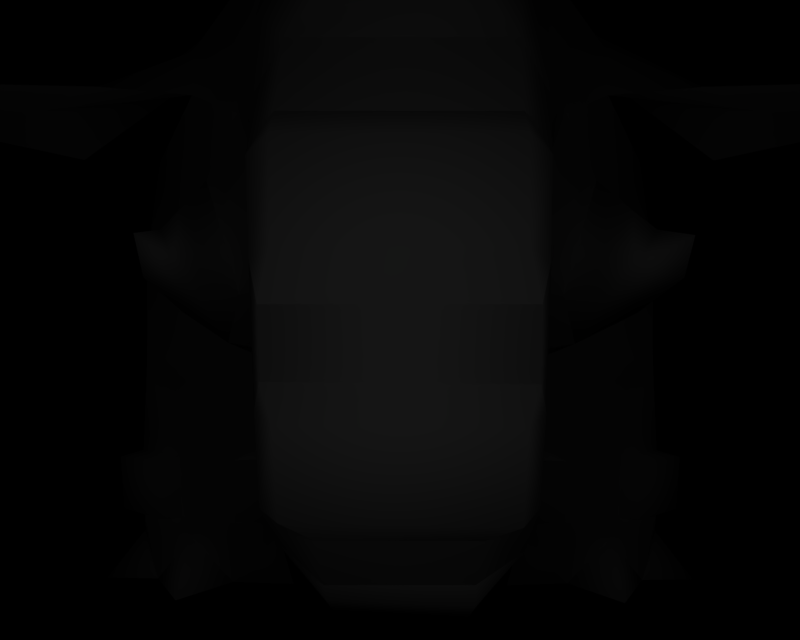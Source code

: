 # Source: BR_Donphan-Shiny02.blend  (saved by Blender 2.66.1; exported with 4.5.12 LTS)
import bpy
from mathutils import Matrix  # noqa: F401  (used for matrix-valued properties, if any)

bpy.ops.wm.read_factory_settings(use_empty=True)
scene = bpy.context.scene
scene.name = '1'

# ---- collections
col_collection_1 = bpy.data.collections.new('Collection 1'); scene.collection.children.link(col_collection_1)

# ---- materials (node trees are filled in below, after node groups)
mat_mat_5 = bpy.data.materials.new('mat_5')
mat_mat_5.alpha_threshold = 0.0
mat_mat_5.specular_color = (0.5, 0.5, 0.5)
mat_mat_5.roughness = 0.5
mat_mat_11 = bpy.data.materials.new('mat_11')
mat_mat_11.alpha_threshold = 0.0
mat_mat_11.specular_color = (0.5, 0.5, 0.5)
mat_mat_11.roughness = 0.5
mat_mat_13 = bpy.data.materials.new('mat_13')
mat_mat_13.alpha_threshold = 0.0
mat_mat_13.specular_color = (0.5, 0.5, 0.5)
mat_mat_13.roughness = 0.5
mat_mat_2 = bpy.data.materials.new('mat_2')
mat_mat_2.alpha_threshold = 0.0
mat_mat_2.specular_color = (0.5, 0.5, 0.5)
mat_mat_2.roughness = 0.5
mat_mat_3 = bpy.data.materials.new('mat_3')
mat_mat_3.alpha_threshold = 0.0
mat_mat_3.specular_color = (0.5, 0.5, 0.5)
mat_mat_3.roughness = 0.5
mat_mat_0 = bpy.data.materials.new('mat_0')
mat_mat_0.alpha_threshold = 0.0
mat_mat_0.specular_color = (0.5, 0.5, 0.5)
mat_mat_0.roughness = 0.5
mat_mat_10 = bpy.data.materials.new('mat_10')
mat_mat_10.alpha_threshold = 0.0
mat_mat_10.specular_color = (0.5, 0.5, 0.5)
mat_mat_10.roughness = 0.5
mat_mat_1 = bpy.data.materials.new('mat_1')
mat_mat_1.alpha_threshold = 0.0
mat_mat_1.specular_color = (0.5, 0.5, 0.5)
mat_mat_1.roughness = 0.5
mat_mat_6 = bpy.data.materials.new('mat_6')
mat_mat_6.alpha_threshold = 0.0
mat_mat_6.specular_color = (0.5, 0.5, 0.5)
mat_mat_6.roughness = 0.5
mat_mat_8 = bpy.data.materials.new('mat_8')
mat_mat_8.alpha_threshold = 0.0
mat_mat_8.specular_color = (0.5, 0.5, 0.5)
mat_mat_8.roughness = 0.5
mat_mat_7 = bpy.data.materials.new('mat_7')
mat_mat_7.alpha_threshold = 0.0
mat_mat_7.specular_color = (0.5, 0.5, 0.5)
mat_mat_7.roughness = 0.5
mat_mat_9 = bpy.data.materials.new('mat_9')
mat_mat_9.alpha_threshold = 0.0
mat_mat_9.specular_color = (0.5, 0.5, 0.5)
mat_mat_9.roughness = 0.5
mat_mat_4 = bpy.data.materials.new('mat_4')
mat_mat_4.alpha_threshold = 0.0
mat_mat_4.specular_color = (0.5, 0.5, 0.5)
mat_mat_4.roughness = 0.5
mat_mat_12 = bpy.data.materials.new('mat_12')
mat_mat_12.alpha_threshold = 0.0
mat_mat_12.specular_color = (0.5, 0.5, 0.5)
mat_mat_12.roughness = 0.5

# ---- material node trees

# ---- cameras
cam_camera_001 = bpy.data.cameras.new('Camera.001')
cam_camera_001.passepartout_alpha = 0.2
cam_camera_001.clip_end = 100.0
cam_camera_001.lens = 35.0
cam_camera_001.sensor_width = 32.0
cam_camera_001.sensor_height = 18.0
cam_camera_001.show_passepartout = False
cam_camera_001.show_safe_areas = True
cam_camera_001.dof.focus_distance = 0.0
cam_camera_001.dof.aperture_fstop = 128.0

# ---- lights
light_lamp = bpy.data.lights.new('Lamp', 'POINT')
light_lamp.transmission_factor = 0.0
light_lamp.energy = 156.7
light_lamp.shadow_buffer_clip_start = 0.5
light_lamp.shadow_soft_size = 1.0
light_lamp.shadow_maximum_resolution = 0.006
light_lamp.use_absolute_resolution = True
light_lamp.cycles.use_multiple_importance_sampling = False

# ---- meshes
me_donfan_mat_5 = bpy.data.meshes.new('donfan_mat_5')
me_donfan_mat_5.from_pydata([(1.712, -0.01418, 2.953), (1.994, 0.696, 2.651), (2.074, -0.01055, 1.946), (2.706, -0.00829, 2.855), (4.797, 0.004692, 2.687), (4.379, 0.004476, 1.801), (4.274, 0.7187, 2.351), (3.961, -0.000446, 2.704), (3.383, -0.005665, 3.86), (3.311, 0.7959, 3.207), (-4.793, 0.03489, 2.692), (-4.378, 0.01913, 1.804), (-3.957, 0.02627, 2.706), (-4.268, 0.7413, 2.343), (-3.376, 0.03632, 3.861), (-2.701, 0.01515, 2.854), (-3.303, 0.8274, 3.196), (-1.708, 0.006335, 2.95), (-2.072, -0.003964, 1.944), (-1.987, 0.713, 2.638), (-2.156, 0.01163, -2.192), (-2.171, 0.01186, -2.821), (-2.504, 0.5263, -2.555), (-2.855, 0.01161, -2.436), (-4.63, 0.01154, -2.968), (-4.231, 0.5902, -3.023), (-4.127, 0.01187, -3.66), (-3.946, 0.01158, -2.788), (-3.43, 0.5557, -2.538), (-3.727, 0.01126, -1.842), (2.156, 0.01211, -2.192), (2.504, 0.5267, -2.555), (2.171, 0.01211, -2.821), (2.855, 0.01211, -2.436), (4.63, 0.0121, -2.967), (4.127, 0.01211, -3.66), (4.231, 0.5907, -3.024), (3.946, 0.0121, -2.788), (3.726, 0.0121, -1.842), (3.43, 0.5563, -2.538)], [], [(0, 1, 2), (0, 3, 1), (3, 0, 2), (4, 5, 6), (4, 7, 5), (6, 7, 4), (3, 8, 9), (3, 7, 8), (9, 8, 7), (10, 11, 12), (10, 13, 11), (12, 13, 10), (14, 12, 15), (14, 16, 12), (15, 16, 14), (17, 15, 18), (17, 19, 15), (18, 19, 17), (20, 21, 22), (20, 23, 21), (22, 23, 20), (24, 25, 26), (24, 27, 25), (26, 27, 24), (28, 29, 23), (28, 27, 29), (23, 29, 27), (30, 31, 32), (30, 33, 31), (32, 33, 30), (34, 35, 36), (34, 37, 35), (36, 37, 34), (33, 38, 39), (33, 37, 38), (39, 38, 37)])
me_donfan_mat_5.polygons.foreach_set('use_smooth', [True] * 36)
_k = set([(1, 2), (1, 3), (2, 3), (3, 7), (3, 9), (5, 6), (5, 7), (6, 7), (7, 9), (11, 12), (11, 13), (12, 13), (12, 15), (12, 16), (15, 16), (15, 18), (15, 19), (18, 19), (21, 22), (21, 23), (22, 23), (23, 27), (23, 28), (25, 26), (25, 27), (26, 27), (27, 28), (31, 32), (31, 33), (32, 33), (33, 37), (33, 39), (35, 36), (35, 37), (36, 37), (37, 39)])
me_donfan_mat_5.attributes.new('sharp_edge', 'BOOLEAN', 'EDGE').data.foreach_set('value', [ (min(e.vertices), max(e.vertices)) in _k for e in me_donfan_mat_5.edges])
_uv = me_donfan_mat_5.uv_layers.new(name='UVTex')
_uv.uv.foreach_set('vector', [1.688, 0.125, 0.04688, 1.031, 0.0, 0.125, 1.688, 0.125, 0.0, 0.125, 0.04688, 1.031, 0.0, 0.125, 1.688, 0.125, 0.0, 0.125, 1.688, 0.125, 0.0, 0.125, 0.04688, 1.031, 1.688, 0.125, 0.0, 0.125, 0.0, 0.125, 0.04688, 1.031, 0.0, 0.125, 1.688, 0.125, 0.0, 0.125, 1.688, 0.125, 0.04688, 1.031, 0.0, 0.125, 0.0, 0.125, 1.688, 0.125, 0.04688, 1.031, 1.688, 0.125, 0.0, 0.125, 1.688, 0.125, 0.0, 0.125, 0.0, 0.125, 1.688, 0.125, 0.04688, 1.031, 0.0, 0.125, 0.0, 0.125, 0.04688, 1.031, 1.688, 0.125, 1.688, 0.125, 0.0, 0.125, 0.0, 0.125, 1.688, 0.125, 0.04688, 1.031, 0.0, 0.125, 0.0, 0.125, 0.04688, 1.031, 1.688, 0.125, 1.688, 0.125, 0.0, 0.125, 0.0, 0.125, 1.688, 0.125, 0.04688, 1.031, 0.0, 0.125, 0.0, 0.125, 0.04688, 1.031, 1.688, 0.125, 1.688, 0.125, 0.0, 0.125, 0.04688, 1.031, 1.688, 0.125, 0.0, 0.125, 0.0, 0.125, 0.04688, 1.031, 0.0, 0.125, 1.688, 0.125, 1.688, 0.125, 0.04688, 1.031, 0.0, 0.125, 1.688, 0.125, 0.0, 0.125, 0.04688, 1.031, 0.0, 0.125, 0.0, 0.125, 1.688, 0.125, 0.04688, 1.031, 1.688, 0.125, 0.0, 0.125, 0.04688, 1.031, 0.0, 0.125, 1.688, 0.125, 0.0, 0.125, 1.688, 0.125, 0.0, 0.125, 1.688, 0.125, 0.04688, 1.031, 0.0, 0.125, 1.688, 0.125, 0.0, 0.125, 0.04688, 1.031, 0.0, 0.125, 0.0, 0.125, 1.688, 0.125, 1.688, 0.125, 0.0, 0.125, 0.04688, 1.031, 1.688, 0.125, 0.0, 0.125, 0.0, 0.125, 0.04688, 1.031, 0.0, 0.125, 1.688, 0.125, 0.0, 0.125, 1.688, 0.125, 0.04688, 1.031, 0.0, 0.125, 0.0, 0.125, 1.688, 0.125, 0.04688, 1.031, 1.688, 0.125, 0.0, 0.125])
me_donfan_mat_5.materials.append(mat_mat_5)
me_donfan_mat_5.use_remesh_preserve_volume = False
me_donfan_mat_5.use_remesh_preserve_attributes = False
me_donfan_mat_5.use_mirror_vertex_groups = False
me_donfan_mat_5.update()
me_donfan_mat_11 = bpy.data.meshes.new('donfan_mat_11')
me_donfan_mat_11.from_pydata([(-1.747, 4.313, 5.975), (0.02, 5.453, 5.204), (-1.88, 4.779, 5.73), (-0.6256, 3.873, 6.797), (0.6186, 3.873, 6.797), (1.618, 4.313, 5.975), (1.921, 4.777, 5.734)], [], [(0, 1, 2), (0, 3, 1), (4, 1, 3), (4, 5, 1), (6, 1, 5)])
me_donfan_mat_11.polygons.foreach_set('use_smooth', [True] * 5)
_k = set([(0, 2), (0, 3), (1, 2), (1, 6), (3, 4), (4, 5), (5, 6)])
me_donfan_mat_11.attributes.new('sharp_edge', 'BOOLEAN', 'EDGE').data.foreach_set('value', [ (min(e.vertices), max(e.vertices)) in _k for e in me_donfan_mat_11.edges])
_uv = me_donfan_mat_11.uv_layers.new(name='UVTex')
_uv.uv.foreach_set('vector', [0.1238, 0.2486, 0.5, 1.013, 0.05389, 0.8031, 0.1238, 0.2486, 0.3702, 0.04531, 0.5, 1.013, 0.6302, 0.04531, 0.5, 1.013, 0.3702, 0.04531, 0.6302, 0.04531, 0.8766, 0.2486, 0.5, 1.013, 0.9465, 0.8031, 0.5, 1.013, 0.8766, 0.2486])
me_donfan_mat_11.materials.append(mat_mat_11)
me_donfan_mat_11.use_remesh_preserve_volume = False
me_donfan_mat_11.use_remesh_preserve_attributes = False
me_donfan_mat_11.use_mirror_vertex_groups = False
me_donfan_mat_11.update()
me_donfan_mat_13 = bpy.data.meshes.new('donfan_mat_13')
me_donfan_mat_13.from_pydata([(1.6e-05, 5.013, -0.1889), (0.000212, 5.013, -0.1892), (-0.001972, 5.021, -0.1873), (-1.6e-05, 5.013, -0.1889), (1.6e-05, 5.013, -0.1889), (-1.6e-05, 5.013, -0.1889), (1.6e-05, 5.013, -0.1888), (-1.6e-05, 5.013, -0.1888), (2.5e-05, 5.013, -0.1888), (-1.6e-05, 5.013, -0.1888), (1.6e-05, 5.013, -0.1888), (-1.6e-05, 5.013, -0.1888), (1.6e-05, 5.013, -0.1888), (-1.6e-05, 5.013, -0.1888), (1.6e-05, 5.013, -0.1889), (-1.6e-05, 5.013, -0.1889), (-3.7e-05, 5.013, -0.1889), (3.7e-05, 5.013, -0.1889)], [], [(0, 1, 2), (0, 3, 1), (3, 0, 4), (4, 5, 3), (6, 5, 4), (6, 7, 5), (8, 7, 6), (8, 9, 7), (10, 9, 8), (10, 11, 9), (12, 11, 10), (12, 13, 11), (14, 13, 12), (14, 15, 13), (2, 15, 14), (2, 1, 15), (3, 16, 1), (3, 5, 16), (7, 16, 5), (7, 9, 16), (11, 16, 9), (11, 13, 16), (15, 16, 13), (15, 1, 16), (17, 0, 2), (2, 14, 17), (12, 17, 14), (12, 10, 17), (8, 17, 10), (8, 6, 17), (4, 17, 6), (4, 0, 17)])
me_donfan_mat_13.polygons.foreach_set('use_smooth', [True] * 32)
_uv = me_donfan_mat_13.uv_layers.new(name='UVTex')
_uv.uv.foreach_set('vector', [-0.02216, 0.5, 0.1308, 0.8692, 0.1308, 0.8692, -0.02216, 0.5, -0.02216, 0.5, 0.1308, 0.8692, -0.02216, 0.5, -0.02216, 0.5, 0.1308, 0.1308, 0.1308, 0.1308, 0.1308, 0.1308, -0.02216, 0.5, 0.5, -0.02216, 0.1308, 0.1308, 0.1308, 0.1308, 0.5, -0.02216, 0.5, -0.02216, 0.1308, 0.1308, 0.8692, 0.1308, 0.5, -0.02216, 0.5, -0.02216, 0.8692, 0.1308, 0.8692, 0.1308, 0.5, -0.02216, 1.022, 0.5, 0.8692, 0.1308, 0.8692, 0.1308, 1.022, 0.5, 1.022, 0.5, 0.8692, 0.1308, 0.8692, 0.8692, 1.022, 0.5, 1.022, 0.5, 0.8692, 0.8692, 0.8692, 0.8692, 1.022, 0.5, 0.5, 1.022, 0.8692, 0.8692, 0.8692, 0.8692, 0.5, 1.022, 0.5, 1.022, 0.8692, 0.8692, 0.1308, 0.8692, 0.5, 1.022, 0.5, 1.022, 0.1308, 0.8692, 0.1308, 0.8692, 0.5, 1.022, -0.02216, 0.5, 0.5, 0.5, 0.1308, 0.8692, -0.02216, 0.5, 0.1308, 0.1308, 0.5, 0.5, 0.5, -0.02216, 0.5, 0.5, 0.1308, 0.1308, 0.5, -0.02216, 0.8692, 0.1308, 0.5, 0.5, 1.022, 0.5, 0.5, 0.5, 0.8692, 0.1308, 1.022, 0.5, 0.8692, 0.8692, 0.5, 0.5, 0.5, 1.022, 0.5, 0.5, 0.8692, 0.8692, 0.5, 1.022, 0.1308, 0.8692, 0.5, 0.5, 0.5, 0.5, -0.02216, 0.5, 0.1308, 0.8692, 0.1308, 0.8692, 0.5, 1.022, 0.5, 0.5, 0.8692, 0.8692, 0.5, 0.5, 0.5, 1.022, 0.8692, 0.8692, 1.022, 0.5, 0.5, 0.5, 0.8692, 0.1308, 0.5, 0.5, 1.022, 0.5, 0.8692, 0.1308, 0.5, -0.02216, 0.5, 0.5, 0.1308, 0.1308, 0.5, 0.5, 0.5, -0.02216, 0.1308, 0.1308, -0.02216, 0.5, 0.5, 0.5])
me_donfan_mat_13.materials.append(mat_mat_13)
me_donfan_mat_13.use_remesh_preserve_volume = False
me_donfan_mat_13.use_remesh_preserve_attributes = False
me_donfan_mat_13.use_mirror_vertex_groups = False
me_donfan_mat_13.update()
me_donfan_mat_2 = bpy.data.meshes.new('donfan_mat_2')
me_donfan_mat_2.from_pydata([(-1.268, 9.478, -3.987), (1.473, 10.25, -2.272), (1.268, 9.478, -3.987), (-1.473, 10.25, -2.272), (-1.852, 8.575, -3.428), (-1.881, 9.093, -1.968), (1.852, 8.575, -3.428), (1.881, 9.093, -1.968), (1.633, 10.59, 2.389), (1.37, 10.69, 0.2867), (-1.37, 10.69, 0.2867), (-1.633, 10.59, 2.389), (-1.75, 10.46, 2.879), (1.751, 10.46, 2.876), (-1.312, 5.134, 7.102), (-1.554, 6.223, 7.038), (-2.09, 7.323, 5.864), (-2.132, 6.977, 5.53), (1.171, 6.227, 8.767), (1.214, 7.106, 8.201), (-1.174, 7.106, 8.201), (-1.188, 6.227, 8.765), (1.18, 1.132, 5.45), (0.7353, 0.9766, 6.656), (-0.7285, 1.05, 6.636), (-1.174, 1.188, 5.429), (-0.9837, 7.822, -5.664), (0.9837, 7.822, -5.664), (0.9755, 6.278, -6.372), (-0.9755, 6.278, -6.372), (1.417, 3.264, 7.721), (1.472, 4.413, 7.461), (1.425, 4.796, 8.773), (1.398, 3.37, 8.678), (1.282, 3.67, 9.096), (1.287, 4.396, 9.125), (-2.969, 8.109, 4.465), (-4.213, 8.28, 2.623), (-4.391, 7.651, 4.281), (-2.908, 8.647, 3.667), (-2.304, 8.778, 4.889), (-2.329, 9.812, 2.501), (2.91, 8.646, 3.668), (4.397, 7.646, 4.288), (4.217, 8.277, 2.628), (2.968, 8.109, 4.466), (2.33, 9.812, 2.498), (2.303, 8.778, 4.889), (-1.77, 7.977, 6.327), (-1.561, 6.67, 7.679), (2.126, 7.323, 5.867), (1.805, 7.978, 6.329), (1.644, 9.446, 5.315), (1.484, 8.622, 6.711), (-2.899, 7.381, 4.839), (-1.646, 9.446, 5.314), (-1.45, 8.622, 6.709), (1.352, 5.134, 7.102), (2.172, 6.977, 5.53), (1.594, 6.223, 7.038), (1.601, 6.67, 7.679), (2.9, 7.38, 4.84), (-1.322, 4.42, 7.455), (-1.417, 3.285, 7.709), (1.344, 2.482, 7.277), (-1.351, 2.482, 7.277), (1.303, 2.186, 6.759), (-1.298, 2.224, 6.74), (1.18, 2.095, 5.549), (-1.17, 2.153, 5.514), (-1.375, 2.412, 8.466), (-1.396, 3.394, 8.665), (-0.7848, 1.528, 8.026), (-1.308, 1.884, 7.685), (-0.8087, 2.159, 8.724), (0.7778, 1.528, 8.026), (0.8043, 2.159, 8.723), (-1.256, 1.351, 6.637), (1.325, 1.792, 7.718), (1.37, 2.412, 8.466), (1.264, 1.276, 6.66), (1.347, 4.557, -5.354), (0.8875, 5.385, -7.005), (0.8875, 3.892, -6.908), (-1.347, 4.557, -5.354), (-0.8875, 3.892, -6.908), (-0.8875, 5.385, -7.005), (-1.428, 4.806, 8.765), (-1.281, 3.692, 9.085), (-1.294, 4.396, 9.125), (-1.533, 6.957, -4.966), (1.533, 6.957, -4.966), (2.537, 9.221, 0.3102), (2.804, 8.971, 1.812), (-2.537, 9.221, 0.3102), (-2.804, 8.971, 1.812), (3.814, 7.964, 2.447), (5.309, 6.954, 2.205), (6.365, 8.2, 2.695), (8.107, 7.489, 2.787), (9.331, 7.511, 3.161), (6.853, 7.863, 3.712), (-3.811, 7.965, 2.443), (-5.333, 6.959, 2.225), (-6.395, 8.196, 2.722), (-6.882, 7.85, 3.736), (-9.313, 7.52, 3.13), (-8.092, 7.496, 2.762), (-1.493, 5.853, 8.574), (1.477, 5.853, 8.576), (-2.4e-05, 4.284, -8.526)], [], [(0, 1, 2), (0, 3, 1), (3, 0, 4), (4, 5, 3), (6, 2, 1), (7, 6, 1), (8, 9, 10), (11, 8, 10), (11, 12, 13), (8, 11, 13), (14, 15, 16), (17, 14, 16), (18, 19, 20), (21, 18, 20), (22, 23, 24), (25, 22, 24), (26, 27, 28), (29, 26, 28), (30, 31, 32), (33, 30, 32), (34, 33, 32), (35, 34, 32), (36, 37, 38), (36, 39, 37), (40, 39, 36), (40, 41, 39), (42, 43, 44), (42, 45, 43), (46, 45, 42), (46, 47, 45), (16, 40, 36), (16, 48, 40), (15, 48, 16), (15, 49, 48), (47, 50, 45), (47, 51, 50), (52, 51, 47), (52, 53, 51), (54, 17, 16), (55, 53, 52), (55, 56, 53), (40, 56, 55), (40, 48, 56), (50, 57, 58), (50, 59, 57), (51, 59, 50), (51, 60, 59), (50, 58, 61), (31, 14, 57), (31, 62, 14), (30, 62, 31), (30, 63, 62), (64, 63, 30), (64, 65, 63), (66, 65, 64), (66, 67, 65), (68, 67, 66), (68, 69, 67), (22, 69, 68), (22, 25, 69), (15, 14, 62), (31, 57, 59), (63, 70, 71), (72, 70, 73), (72, 74, 70), (75, 74, 72), (75, 76, 74), (65, 70, 63), (65, 73, 70), (67, 73, 65), (67, 77, 73), (69, 77, 67), (69, 25, 77), (78, 30, 79), (78, 64, 30), (80, 64, 78), (80, 66, 64), (22, 66, 80), (22, 68, 66), (78, 79, 76), (75, 78, 76), (22, 80, 23), (24, 77, 25), (81, 82, 28), (81, 83, 82), (84, 83, 81), (84, 85, 83), (29, 85, 84), (29, 86, 85), (33, 79, 30), (87, 88, 89), (87, 71, 88), (62, 71, 87), (62, 63, 71), (26, 84, 90), (26, 29, 84), (81, 27, 91), (81, 28, 27), (8, 92, 9), (8, 93, 92), (94, 11, 10), (94, 95, 11), (54, 36, 38), (54, 16, 36), (45, 61, 43), (45, 50, 61), (42, 93, 46), (42, 44, 93), (96, 93, 44), (44, 97, 96), (98, 97, 44), (98, 99, 97), (100, 99, 98), (98, 101, 100), (43, 101, 98), (98, 44, 43), (95, 39, 41), (95, 37, 39), (102, 37, 95), (102, 103, 37), (104, 37, 103), (104, 38, 37), (105, 38, 104), (104, 106, 105), (107, 106, 104), (104, 103, 107), (41, 11, 95), (41, 12, 11), (8, 46, 93), (8, 13, 46), (20, 108, 21), (20, 49, 108), (15, 108, 49), (15, 62, 108), (87, 108, 62), (109, 19, 18), (109, 60, 19), (59, 60, 109), (109, 31, 59), (32, 31, 109), (89, 34, 35), (89, 88, 34), (83, 110, 82), (83, 85, 110), (86, 110, 85), (86, 82, 110)])
me_donfan_mat_2.polygons.foreach_set('use_smooth', [True] * 146)
_k = set([(0, 2), (0, 4), (1, 3), (1, 7), (2, 6), (3, 5), (4, 5), (6, 7), (9, 10), (9, 92), (10, 94), (12, 13), (12, 41), (13, 46), (14, 17), (14, 57), (17, 54), (18, 21), (18, 109), (19, 20), (19, 60), (20, 49), (21, 108), (23, 24), (23, 80), (24, 77), (26, 27), (26, 90), (27, 91), (28, 29), (28, 82), (29, 86), (32, 35), (32, 109), (33, 34), (33, 79), (34, 88), (35, 89), (38, 54), (38, 105), (40, 41), (40, 55), (43, 61), (43, 101), (46, 47), (47, 52), (48, 49), (48, 56), (51, 53), (51, 60), (52, 55), (53, 56), (57, 58), (58, 61), (70, 71), (70, 74), (71, 88), (72, 73), (72, 75), (73, 77), (74, 76), (75, 78), (76, 79), (78, 80), (81, 84), (81, 91), (82, 86), (84, 90), (87, 89), (87, 108), (92, 93), (93, 96), (94, 95), (95, 102), (96, 97), (97, 99), (99, 100), (100, 101), (102, 103), (103, 107), (105, 106), (106, 107)])
me_donfan_mat_2.attributes.new('sharp_edge', 'BOOLEAN', 'EDGE').data.foreach_set('value', [ (min(e.vertices), max(e.vertices)) in _k for e in me_donfan_mat_2.edges])
_uv = me_donfan_mat_2.uv_layers.new(name='UVTex')
_uv.uv.foreach_set('vector', [0.2638, 0.01408, 0.6466, 0.2628, 0.6431, 0.01408, 0.2638, 0.01408, 0.2602, 0.2628, 0.6466, 0.2628, 0.2602, 0.2628, 0.2638, 0.01408, 0.05023, 0.08315, 0.05023, 0.08315, 0.04604, 0.2876, 0.2602, 0.2628, 0.3254, 0.09878, 0.6431, 0.01408, 0.6466, 0.2628, 0.3296, 0.3032, 0.3254, 0.09878, 0.6466, 0.2628, 0.9609, 1.145, 1.029, 1.281, 1.527, 1.304, 1.335, 1.143, 0.9609, 1.145, 1.527, 1.304, 1.406, 1.25, 1.406, 1.25, 1.406, 1.25, 1.406, 1.25, 1.406, 1.25, 1.406, 1.25, 0.6146, 0.2603, 0.5714, 0.3438, 0.6518, 0.4688, 0.6562, 0.3259, 0.6146, 0.2603, 0.6518, 0.4688, 0.05971, 0.2253, 0.05596, 0.4011, 0.4866, 0.4375, 0.4464, 0.2009, 0.05971, 0.2253, 0.4866, 0.4375, -0.01786, -0.5848, 0.04018, -0.4464, 0.4196, -0.442, 0.5893, -0.6205, -0.01786, -0.5848, 0.4196, -0.442, 0.1605, -0.1139, 0.6213, -0.1139, 0.5449, -0.1891, 0.2682, -0.1891, 0.1605, -0.1139, 0.5449, -0.1891, 0.4098, -0.3658, 0.3765, -0.1732, 0.02346, -0.3614, 0.004298, -0.3981, 0.4098, -0.3658, 0.02346, -0.3614, 0.9044, 0.3262, 0.9922, 0.2266, 0.9844, 0.4531, 0.8973, 0.4219, 0.9044, 0.3262, 0.9844, 0.4531, 0.9688, 0.6607, 1.388, 0.8705, 1.272, 0.6786, 0.9688, 0.6607, 1.112, 0.8661, 1.388, 0.8705, 0.8281, 0.7578, 1.112, 0.8661, 0.9688, 0.6607, 0.8281, 0.7578, 1.202, 0.9293, 1.112, 0.8661, 0.5156, 0.6016, 0.6371, 0.5567, 0.5667, 0.9097, 0.5156, 0.6016, 0.4243, 0.4394, 0.6371, 0.5567, 0.3594, 0.6016, 0.4243, 0.4394, 0.5156, 0.6016, 0.3594, 0.6016, 0.1406, 0.3203, 0.4243, 0.4394, 0.7455, 0.4375, 0.8281, 0.7578, 0.9688, 0.6607, 0.7455, 0.4375, 0.5781, 0.5234, 0.8281, 0.7578, 0.6964, 0.1875, 0.5781, 0.5234, 0.7455, 0.4375, 0.6964, 0.1875, 0.5781, 0.3359, 0.5781, 0.5234, 0.1406, 0.3203, 0.3894, 0.297, 0.4243, 0.4394, 0.1406, 0.3203, 0.1406, 0.1172, 0.3894, 0.297, -0.006989, 0.3061, 0.1406, 0.1172, 0.1406, 0.3203, -0.006989, 0.3061, -0.01598, 0.09744, 0.1406, 0.1172, 0.7946, 0.3482, 0.6562, 0.3259, 0.6518, 0.4688, 0.7009, 0.8795, 0.05357, 0.6429, 0.4766, 0.8984, 0.7009, 0.8795, 0.4777, 0.6071, 0.05357, 0.6429, 0.8281, 0.7578, 0.4777, 0.6071, 0.7009, 0.8795, 0.8281, 0.7578, 0.5781, 0.5234, 0.4777, 0.6071, 0.3894, 0.297, 0.644, -0.009, 0.65, 0.288, 0.3894, 0.297, 0.346, -0.007, 0.644, -0.009, 0.1406, 0.1172, 0.346, -0.007, 0.3894, 0.297, 0.1406, 0.1172, 0.1125, -0.1187, 0.346, -0.007, 0.3894, 0.297, 0.65, 0.288, 0.5402, 0.4018, 0.8351, 1.15, 0.3945, 1.124, 0.7971, 1.124, 0.8351, 1.15, 0.3814, 1.15, 0.3945, 1.124, 0.8193, 1.169, 0.3814, 1.15, 0.8351, 1.15, 0.8193, 1.169, 0.3722, 1.169, 0.3814, 1.15, 0.8147, 1.147, 0.3722, 1.169, 0.8193, 1.169, 0.8147, 1.147, 0.3768, 1.147, 0.3722, 1.169, 0.8147, 1.116, 0.3768, 1.147, 0.8147, 1.147, 0.8147, 1.116, 0.3768, 1.116, 0.3768, 1.147, 0.8147, 1.051, 0.3768, 1.116, 0.8147, 1.116, 0.8147, 1.051, 0.3768, 1.051, 0.3768, 1.116, 0.8147, 1.04, 0.3768, 1.051, 0.8147, 1.051, 0.8147, 1.04, 0.3768, 1.04, 0.3768, 1.051, 0.5714, 0.3438, 0.6146, 0.2603, 0.6044, 0.1302, 0.475, -0.1656, 0.644, -0.009, 0.346, -0.007, 0.6616, -0.08483, 0.5312, -0.08201, 0.5256, -0.0124, 0.3795, -0.3214, 0.5312, -0.08201, 0.5657, -0.2781, 0.3795, -0.3214, 0.3527, -0.09375, 0.5312, -0.08201, 0.04018, -0.3036, 0.3527, -0.09375, 0.3795, -0.3214, 0.04018, -0.3036, 0.04018, -0.09375, 0.3527, -0.09375, 0.6831, -0.2218, 0.5312, -0.08201, 0.6616, -0.08483, 0.6831, -0.2218, 0.5657, -0.2781, 0.5312, -0.08201, 0.7177, -0.2873, 0.5657, -0.2781, 0.6831, -0.2218, 0.7177, -0.2873, 0.6071, -0.4107, 0.5657, -0.2781, 0.8491, -0.4134, 0.6071, -0.4107, 0.7177, -0.2873, 0.8491, -0.4134, 0.5893, -0.6205, 0.6071, -0.4107, -0.03996, -0.6495, 0.4098, -0.3658, -0.01486, -0.4347, -0.03996, -0.6495, 0.4221, -0.5227, 0.4098, -0.3658, -0.05263, -0.8083, 0.4221, -0.5227, -0.03996, -0.6495, -0.05263, -0.8083, 0.4487, -0.6831, 0.4221, -0.5227, -0.05447, -1.015, 0.4487, -0.6831, -0.05263, -0.8083, -0.05447, -1.015, 0.4898, -0.8111, 0.4487, -0.6831, -0.03996, -0.6495, -0.01486, -0.4347, -0.1093, -0.4484, -0.1267, -0.6119, -0.03996, -0.6495, -0.1093, -0.4484, -0.05447, -1.015, -0.05263, -0.8083, -0.1457, -0.8455, 0.4196, -0.442, 0.6071, -0.4107, 0.5893, -0.6205, 0.3539, -0.2394, 0.5324, -0.3127, 0.5449, -0.1891, 0.3539, -0.2394, 0.5324, -0.302, 0.5324, -0.3127, 0.08419, -0.2394, 0.5324, -0.302, 0.3539, -0.2394, 0.08419, -0.2394, 0.2807, -0.302, 0.5324, -0.302, 0.2682, -0.1891, 0.2807, -0.302, 0.08419, -0.2394, 0.2682, -0.1891, 0.2807, -0.3127, 0.2807, -0.302, 0.004298, -0.3981, -0.01486, -0.4347, 0.4098, -0.3658, 0.5201, 0.05721, 0.6518, -0.01786, 0.6518, 0.05357, 0.5201, 0.05721, 0.5179, -0.01116, 0.6518, -0.01786, 0.6669, 0.09898, 0.5179, -0.01116, 0.5201, 0.05721, 0.6669, 0.09898, 0.6616, -0.08483, 0.5179, -0.01116, 0.1605, -0.1139, 0.08419, -0.2394, 0.06417, -0.05577, 0.1605, -0.1139, 0.2682, -0.1891, 0.08419, -0.2394, 0.3539, -0.2394, 0.6213, -0.1139, 0.3427, -0.05577, 0.3539, -0.2394, 0.5449, -0.1891, 0.6213, -0.1139, 0.9609, 1.145, 1.398, 1.27, 1.031, 1.281, 0.9609, 1.145, 0.9609, 1.145, 1.398, 1.27, 1.527, 1.304, 1.33, 1.143, 1.335, 1.143, 1.527, 1.304, 1.643, 1.141, 1.33, 1.143, 0.8884, 0.4888, 0.9688, 0.6607, 1.272, 0.6786, 0.8884, 0.4888, 0.7455, 0.4375, 0.9688, 0.6607, 0.4243, 0.4394, 0.4876, 0.4714, 0.6371, 0.5567, 0.4243, 0.4394, 0.3894, 0.297, 0.4876, 0.4714, 0.5156, 0.6016, 0.4219, 0.7891, 0.3594, 0.6016, 0.5156, 0.6016, 0.5667, 0.9097, 0.4219, 0.7891, 0.513, 1.047, 0.4219, 0.7891, 0.5667, 0.9097, 0.5667, 0.9097, 0.75, 1.122, 0.513, 1.047, 0.7656, 0.9453, 0.75, 1.122, 0.5667, 0.9097, 0.7656, 0.9453, 1.089, 1.021, 0.75, 1.122, 1.164, 0.7171, 1.089, 1.021, 0.7656, 0.9453, 0.7656, 0.9453, 0.8559, 0.6348, 1.164, 0.7171, 0.6371, 0.5567, 0.8559, 0.6348, 0.7656, 0.9453, 0.7656, 0.9453, 0.5667, 0.9097, 0.6371, 0.5567, 1.33, 0.8616, 1.112, 0.8661, 1.205, 0.9286, 1.33, 0.8616, 1.388, 0.8705, 1.112, 0.8661, 1.496, 1.246, 1.388, 0.8705, 1.33, 0.8616, 1.496, 1.246, 1.732, 1.174, 1.388, 0.8705, 1.734, 0.8086, 1.388, 0.8705, 1.732, 1.174, 1.734, 0.8086, 1.272, 0.6786, 1.388, 0.8705, 2.182, 0.7348, 1.272, 0.6786, 1.734, 0.8086, 1.734, 0.8086, 2.711, 0.8125, 2.182, 0.7348, 2.07, 0.8555, 2.711, 0.8125, 1.734, 0.8086, 1.734, 0.8086, 1.732, 1.174, 2.07, 0.8555, 1.406, 1.25, 1.406, 1.25, 1.406, 1.25, 1.406, 1.25, 1.406, 1.25, 1.406, 1.25, 1.406, 1.25, 1.406, 1.25, 1.406, 1.25, 1.406, 1.25, 1.406, 1.25, 1.406, 1.25, 0.4866, 0.4375, 0.5089, 0.1964, 0.4464, 0.2009, 0.4866, 0.4375, 0.5781, 0.3359, 0.5089, 0.1964, 0.6964, 0.1875, 0.5089, 0.1964, 0.5781, 0.3359, 0.6964, 0.1875, 0.6669, 0.09898, 0.5089, 0.1964, 0.5201, 0.05721, 0.5089, 0.1964, 0.6669, 0.09898, 0.06177, -0.2882, -0.04522, -0.1402, -0.04913, -0.2424, 0.06177, -0.2882, 0.1125, -0.1187, -0.04522, -0.1402, 0.346, -0.007, 0.1125, -0.1187, 0.06177, -0.2882, 0.06177, -0.2882, 0.3765, -0.1732, 0.346, -0.007, 0.02346, -0.3614, 0.3765, -0.1732, 0.06177, -0.2882, 0.0, 0.0, 0.0, 0.0, 0.0, 0.0, 0.0, 0.0, 0.0, 0.0, 0.0, 0.0, 0.5324, -0.302, 0.4066, -0.4811, 0.5324, -0.3127, 0.5324, -0.302, 0.2807, -0.302, 0.4066, -0.4811, 0.2807, -0.3127, 0.4066, -0.4811, 0.2807, -0.302, 0.2807, -0.3127, 0.5324, -0.3127, 0.4066, -0.4811])
me_donfan_mat_2.materials.append(mat_mat_2)
me_donfan_mat_2.use_remesh_preserve_volume = False
me_donfan_mat_2.use_remesh_preserve_attributes = False
me_donfan_mat_2.use_mirror_vertex_groups = False
me_donfan_mat_2.update()
me_donfan_mat_3 = bpy.data.meshes.new('donfan_mat_3')
me_donfan_mat_3.from_pydata([(1.587, 1.883, 2.53), (2.492, 1.816, 0.7966), (2.176, 1.705, 0.7938), (1.814, 1.881, 2.53), (2.25, 2.065, 3.413), (2.576, 2.062, 3.413), (2.256, 1.098, 3.38), (2.583, 1.096, 3.38), (1.638, 0.9172, 2.442), (1.874, 0.9154, 2.442), (2.262, 1.02, 0.7131), (2.591, 1.017, 0.7132), (4.481, 1.926, 0.9456), (4.167, 2.14, 2.816), (4.494, 2.054, 2.96), (4.155, 1.932, 0.7999), (4.458, 0.9873, 0.9396), (4.133, 0.9933, 0.7939), (4.475, 1.197, 2.845), (4.147, 1.091, 2.842), (3.729, 1.127, 3.322), (3.458, 1.132, 3.19), (3.755, 2.049, 3.44), (3.483, 2.135, 3.293), (-1.811, 1.902, 2.519), (-2.171, 1.735, 0.7814), (-2.487, 1.845, 0.7846), (-1.584, 1.905, 2.519), (-2.575, 2.073, 3.403), (-2.249, 2.078, 3.403), (-2.577, 1.107, 3.363), (-2.25, 1.111, 3.364), (-1.866, 0.9368, 2.425), (-1.63, 0.9399, 2.425), (-2.582, 1.047, 0.6958), (-2.253, 1.051, 0.6961), (-4.151, 1.952, 0.787), (-4.493, 2.058, 2.947), (-4.166, 2.147, 2.804), (-4.477, 1.943, 0.9323), (-4.124, 1.014, 0.7748), (-4.449, 1.005, 0.9201), (-4.141, 1.097, 2.824), (-4.469, 1.202, 2.827), (-3.452, 1.14, 3.173), (-3.723, 1.133, 3.304), (-3.482, 2.142, 3.282), (-3.754, 2.054, 3.428), (-2.326, 0.7129, -4.795), (-1.638, 0.7652, -2.926), (-1.917, 0.7653, -2.926), (-2.002, 0.7129, -4.795), (-2.216, 1.733, -4.848), (-1.9, 1.67, -4.848), (-1.728, 1.774, -2.926), (-1.454, 1.774, -2.926), (-3.108, 1.709, -2.002), (-2.744, 1.651, -1.711), (-3.123, 0.9023, -2.162), (-2.748, 0.9023, -1.87), (-3.708, 1.898, -2.35), (-4.201, 0.9483, -2.519), (-3.821, 0.9483, -2.519), (-4.179, 1.898, -2.35), (-4.146, 1.944, -3.274), (-4.581, 1.944, -3.274), (-3.159, 1.853, -4.699), (-3.559, 1.853, -4.699), (-3.255, 0.7968, -4.901), (-3.667, 0.7968, -4.901), (-4.174, 0.8647, -3.444), (-4.603, 0.9942, -3.444), (1.638, 0.7652, -2.926), (2.326, 0.7132, -4.796), (1.917, 0.7652, -2.926), (2.002, 0.7132, -4.796), (1.454, 1.774, -2.926), (1.9, 1.67, -4.848), (1.728, 1.774, -2.926), (2.216, 1.733, -4.848), (4.201, 0.9481, -2.52), (3.708, 1.897, -2.35), (3.821, 0.9481, -2.52), (4.179, 1.897, -2.35), (4.603, 0.9941, -3.444), (4.581, 1.943, -3.274), (3.667, 0.797, -4.901), (3.559, 1.853, -4.699), (3.254, 0.797, -4.901), (3.159, 1.853, -4.699), (4.146, 1.943, -3.274), (4.173, 0.8647, -3.444), (2.748, 0.9021, -1.871), (2.744, 1.651, -1.711), (3.123, 0.9021, -2.162), (3.108, 1.709, -2.002)], [], [(0, 1, 2), (0, 3, 1), (3, 0, 4), (4, 5, 3), (6, 5, 4), (6, 7, 5), (8, 7, 6), (8, 9, 7), (10, 9, 8), (10, 11, 9), (2, 11, 10), (2, 1, 11), (8, 6, 4), (0, 8, 4), (12, 13, 14), (12, 15, 13), (16, 15, 12), (16, 17, 15), (18, 17, 16), (18, 19, 17), (20, 19, 18), (20, 21, 19), (22, 21, 20), (22, 23, 21), (14, 23, 22), (14, 13, 23), (20, 18, 14), (22, 20, 14), (24, 25, 26), (24, 27, 25), (28, 27, 24), (28, 29, 27), (30, 29, 28), (30, 31, 29), (32, 31, 30), (32, 33, 31), (34, 33, 32), (34, 35, 33), (26, 35, 34), (26, 25, 35), (31, 33, 27), (29, 31, 27), (36, 37, 38), (36, 39, 37), (40, 39, 36), (40, 41, 39), (42, 41, 40), (42, 43, 41), (44, 43, 42), (44, 45, 43), (46, 45, 44), (46, 47, 45), (38, 47, 46), (38, 37, 47), (43, 45, 47), (37, 43, 47), (48, 49, 50), (48, 51, 49), (52, 51, 48), (52, 53, 51), (54, 53, 52), (54, 55, 53), (56, 55, 54), (56, 57, 55), (58, 57, 56), (58, 59, 57), (50, 59, 58), (50, 49, 59), (55, 51, 53), (55, 49, 51), (57, 49, 55), (57, 59, 49), (60, 61, 62), (60, 63, 61), (64, 63, 60), (64, 65, 63), (66, 65, 64), (66, 67, 65), (68, 67, 66), (68, 69, 67), (70, 69, 68), (70, 71, 69), (62, 71, 70), (62, 61, 71), (71, 67, 69), (71, 65, 67), (61, 65, 71), (61, 63, 65), (72, 73, 74), (72, 75, 73), (76, 75, 72), (76, 77, 75), (78, 77, 76), (78, 79, 77), (80, 81, 82), (80, 83, 81), (84, 83, 80), (84, 85, 83), (86, 85, 84), (86, 87, 85), (88, 87, 86), (88, 89, 87), (85, 81, 83), (85, 90, 81), (87, 90, 85), (87, 89, 90), (91, 80, 82), (91, 84, 80), (88, 84, 91), (88, 86, 84), (92, 76, 72), (92, 93, 76), (94, 93, 92), (94, 95, 93), (94, 92, 72), (74, 94, 72), (73, 75, 77), (79, 73, 77), (78, 76, 93), (95, 78, 93), (12, 18, 16), (12, 14, 18), (8, 2, 10), (8, 0, 2), (43, 39, 41), (43, 37, 39), (25, 33, 35), (25, 27, 33)])
me_donfan_mat_3.polygons.foreach_set('use_smooth', [True] * 128)
_k = set([(1, 3), (1, 11), (3, 5), (5, 7), (7, 9), (9, 11), (13, 15), (13, 23), (15, 17), (17, 19), (19, 21), (21, 23), (24, 26), (24, 28), (26, 34), (28, 30), (30, 32), (32, 34), (36, 38), (36, 40), (38, 46), (40, 42), (42, 44), (44, 46), (48, 50), (48, 52), (50, 58), (52, 54), (54, 56), (56, 58), (60, 62), (60, 64), (62, 70), (64, 66), (66, 68), (68, 70), (73, 74), (73, 79), (74, 94), (78, 79), (78, 95), (81, 82), (81, 90), (82, 91), (88, 89), (88, 91), (89, 90), (94, 95)])
me_donfan_mat_3.attributes.new('sharp_edge', 'BOOLEAN', 'EDGE').data.foreach_set('value', [ (min(e.vertices), max(e.vertices)) in _k for e in me_donfan_mat_3.edges])
_uv = me_donfan_mat_3.uv_layers.new(name='UVTex')
_uv.uv.foreach_set('vector', [0.4219, 0.8281, 0.9844, 0.9844, 0.8594, 0.8281, 0.4219, 0.8281, 0.4219, 0.9844, 0.9844, 0.9844, 0.4219, 0.9844, 0.4219, 0.8281, 0.1406, 0.8281, 0.1406, 0.8281, 0.01562, 0.9844, 0.4219, 0.9844, 0.1406, 0.1406, 0.01562, 0.9844, 0.1406, 0.8281, 0.1406, 0.1406, 0.01562, 0.01562, 0.01562, 0.9844, 0.4219, 0.1406, 0.01562, 0.01562, 0.1406, 0.1406, 0.4219, 0.1406, 0.4219, 0.01562, 0.01562, 0.01562, 0.8594, 0.1406, 0.4219, 0.01562, 0.4219, 0.1406, 0.8594, 0.1406, 0.9844, 0.01562, 0.4219, 0.01562, 0.8594, 0.8281, 0.9844, 0.01562, 0.8594, 0.1406, 0.8594, 0.8281, 0.9844, 0.9844, 0.9844, 0.01562, 0.4219, 0.1406, 0.1406, 0.1406, 0.1406, 0.8281, 0.4219, 0.8281, 0.4219, 0.1406, 0.1406, 0.8281, 0.8594, 0.8281, 0.4219, 0.9844, 0.4219, 0.8281, 0.8594, 0.8281, 0.9844, 0.9844, 0.4219, 0.9844, 0.8594, 0.1406, 0.9844, 0.9844, 0.8594, 0.8281, 0.8594, 0.1406, 0.9844, 0.01562, 0.9844, 0.9844, 0.4219, 0.1406, 0.9844, 0.01562, 0.8594, 0.1406, 0.4219, 0.1406, 0.4219, 0.01562, 0.9844, 0.01562, 0.1406, 0.1406, 0.4219, 0.01562, 0.4219, 0.1406, 0.1406, 0.1406, 0.01562, 0.01562, 0.4219, 0.01562, 0.1406, 0.8281, 0.01562, 0.01562, 0.1406, 0.1406, 0.1406, 0.8281, 0.01562, 0.9844, 0.01562, 0.01562, 0.4219, 0.8281, 0.01562, 0.9844, 0.1406, 0.8281, 0.4219, 0.8281, 0.4219, 0.9844, 0.01562, 0.9844, 0.1406, 0.1406, 0.4219, 0.1406, 0.4219, 0.8281, 0.1406, 0.8281, 0.1406, 0.1406, 0.4219, 0.8281, 0.4219, 0.9844, 0.8594, 0.8281, 0.9844, 0.9844, 0.4219, 0.9844, 0.4219, 0.8281, 0.8594, 0.8281, 0.01562, 0.9844, 0.4219, 0.8281, 0.4219, 0.9844, 0.01562, 0.9844, 0.1406, 0.8281, 0.4219, 0.8281, 0.01562, 0.01562, 0.1406, 0.8281, 0.01562, 0.9844, 0.01562, 0.01562, 0.1406, 0.1406, 0.1406, 0.8281, 0.4219, 0.01562, 0.1406, 0.1406, 0.01562, 0.01562, 0.4219, 0.01562, 0.4219, 0.1406, 0.1406, 0.1406, 0.9844, 0.01562, 0.4219, 0.1406, 0.4219, 0.01562, 0.9844, 0.01562, 0.8594, 0.1406, 0.4219, 0.1406, 0.9844, 0.9844, 0.8594, 0.1406, 0.9844, 0.01562, 0.9844, 0.9844, 0.8594, 0.8281, 0.8594, 0.1406, 0.1406, 0.1406, 0.4219, 0.1406, 0.4219, 0.8281, 0.1406, 0.8281, 0.1406, 0.1406, 0.4219, 0.8281, 0.9844, 0.9844, 0.4219, 0.8281, 0.4219, 0.9844, 0.9844, 0.9844, 0.8594, 0.8281, 0.4219, 0.8281, 0.9844, 0.01562, 0.8594, 0.8281, 0.9844, 0.9844, 0.9844, 0.01562, 0.8594, 0.1406, 0.8594, 0.8281, 0.4219, 0.01562, 0.8594, 0.1406, 0.9844, 0.01562, 0.4219, 0.01562, 0.4219, 0.1406, 0.8594, 0.1406, 0.01562, 0.01562, 0.4219, 0.1406, 0.4219, 0.01562, 0.01562, 0.01562, 0.1406, 0.1406, 0.4219, 0.1406, 0.01562, 0.9844, 0.1406, 0.1406, 0.01562, 0.01562, 0.01562, 0.9844, 0.1406, 0.8281, 0.1406, 0.1406, 0.4219, 0.9844, 0.1406, 0.8281, 0.01562, 0.9844, 0.4219, 0.9844, 0.4219, 0.8281, 0.1406, 0.8281, 0.4219, 0.1406, 0.1406, 0.1406, 0.1406, 0.8281, 0.4219, 0.8281, 0.4219, 0.1406, 0.1406, 0.8281, 0.9844, 0.01562, 0.4219, 0.1406, 0.4219, 0.01562, 0.9844, 0.01562, 0.8594, 0.1406, 0.4219, 0.1406, 0.9844, 0.9844, 0.8594, 0.1406, 0.9844, 0.01562, 0.9844, 0.9844, 0.8594, 0.8281, 0.8594, 0.1406, 0.4219, 0.9844, 0.8594, 0.8281, 0.9844, 0.9844, 0.4219, 0.9844, 0.4219, 0.8281, 0.8594, 0.8281, 0.01562, 0.9844, 0.4219, 0.8281, 0.4219, 0.9844, 0.01562, 0.9844, 0.1406, 0.8281, 0.4219, 0.8281, 0.01562, 0.01562, 0.1406, 0.8281, 0.01562, 0.9844, 0.01562, 0.01562, 0.1406, 0.1406, 0.1406, 0.8281, 0.4219, 0.01562, 0.1406, 0.1406, 0.01562, 0.01562, 0.4219, 0.01562, 0.4219, 0.1406, 0.1406, 0.1406, 0.4219, 0.8281, 0.8594, 0.1406, 0.8594, 0.8281, 0.4219, 0.8281, 0.4219, 0.1406, 0.8594, 0.1406, 0.1406, 0.8281, 0.4219, 0.1406, 0.4219, 0.8281, 0.1406, 0.8281, 0.1406, 0.1406, 0.4219, 0.1406, 0.01562, 0.9844, 0.1406, 0.1406, 0.01562, 0.01562, 0.01562, 0.9844, 0.1406, 0.8281, 0.1406, 0.1406, 0.4219, 0.9844, 0.1406, 0.8281, 0.01562, 0.9844, 0.4219, 0.9844, 0.4219, 0.8281, 0.1406, 0.8281, 0.9844, 0.9844, 0.4219, 0.8281, 0.4219, 0.9844, 0.9844, 0.9844, 0.8594, 0.8281, 0.4219, 0.8281, 0.9844, 0.01562, 0.8594, 0.8281, 0.9844, 0.9844, 0.9844, 0.01562, 0.8594, 0.1406, 0.8594, 0.8281, 0.4219, 0.01562, 0.8594, 0.1406, 0.9844, 0.01562, 0.4219, 0.01562, 0.4219, 0.1406, 0.8594, 0.1406, 0.01562, 0.01562, 0.4219, 0.1406, 0.4219, 0.01562, 0.01562, 0.01562, 0.1406, 0.1406, 0.4219, 0.1406, 0.4219, 0.1406, 0.8594, 0.8281, 0.8594, 0.1406, 0.4219, 0.1406, 0.4219, 0.8281, 0.8594, 0.8281, 0.1406, 0.1406, 0.4219, 0.8281, 0.4219, 0.1406, 0.1406, 0.1406, 0.1406, 0.8281, 0.4219, 0.8281, 0.4219, 0.1406, 0.9844, 0.01562, 0.4219, 0.01562, 0.4219, 0.1406, 0.8594, 0.1406, 0.9844, 0.01562, 0.4219, 0.8281, 0.8594, 0.1406, 0.4219, 0.1406, 0.4219, 0.8281, 0.8594, 0.8281, 0.8594, 0.1406, 0.4219, 0.9844, 0.8594, 0.8281, 0.4219, 0.8281, 0.4219, 0.9844, 0.9844, 0.9844, 0.8594, 0.8281, 0.1406, 0.1406, 0.01562, 0.9844, 0.01562, 0.01562, 0.1406, 0.1406, 0.1406, 0.8281, 0.01562, 0.9844, 0.4219, 0.1406, 0.1406, 0.8281, 0.1406, 0.1406, 0.4219, 0.1406, 0.4219, 0.8281, 0.1406, 0.8281, 0.8594, 0.1406, 0.4219, 0.8281, 0.4219, 0.1406, 0.8594, 0.1406, 0.8594, 0.8281, 0.4219, 0.8281, 0.9844, 0.01562, 0.8594, 0.8281, 0.8594, 0.1406, 0.9844, 0.01562, 0.9844, 0.9844, 0.8594, 0.8281, 0.4219, 0.8281, 0.01562, 0.9844, 0.1406, 0.8281, 0.4219, 0.8281, 0.4219, 0.9844, 0.01562, 0.9844, 0.8594, 0.8281, 0.4219, 0.9844, 0.4219, 0.8281, 0.8594, 0.8281, 0.9844, 0.9844, 0.4219, 0.9844, 0.4219, 0.01562, 0.1406, 0.1406, 0.01562, 0.01562, 0.4219, 0.01562, 0.4219, 0.1406, 0.1406, 0.1406, 0.9844, 0.01562, 0.4219, 0.1406, 0.4219, 0.01562, 0.9844, 0.01562, 0.8594, 0.1406, 0.4219, 0.1406, 0.1406, 0.1406, 0.4219, 0.8281, 0.4219, 0.1406, 0.1406, 0.1406, 0.1406, 0.8281, 0.4219, 0.8281, 0.01562, 0.01562, 0.1406, 0.8281, 0.1406, 0.1406, 0.01562, 0.01562, 0.01562, 0.9844, 0.1406, 0.8281, 0.01562, 0.01562, 0.1406, 0.1406, 0.4219, 0.1406, 0.4219, 0.01562, 0.01562, 0.01562, 0.4219, 0.1406, 0.9844, 0.01562, 0.8594, 0.1406, 0.8594, 0.8281, 0.9844, 0.9844, 0.9844, 0.01562, 0.8594, 0.8281, 0.4219, 0.9844, 0.4219, 0.8281, 0.1406, 0.8281, 0.01562, 0.9844, 0.4219, 0.9844, 0.1406, 0.8281, 0.8594, 0.8281, 0.4219, 0.1406, 0.8594, 0.1406, 0.8594, 0.8281, 0.4219, 0.8281, 0.4219, 0.1406, 0.4219, 0.1406, 0.8594, 0.8281, 0.8594, 0.1406, 0.4219, 0.1406, 0.4219, 0.8281, 0.8594, 0.8281, 0.4219, 0.1406, 0.8594, 0.8281, 0.8594, 0.1406, 0.4219, 0.1406, 0.4219, 0.8281, 0.8594, 0.8281, 0.8594, 0.8281, 0.4219, 0.1406, 0.8594, 0.1406, 0.8594, 0.8281, 0.4219, 0.8281, 0.4219, 0.1406])
me_donfan_mat_3.materials.append(mat_mat_3)
me_donfan_mat_3.use_remesh_preserve_volume = False
me_donfan_mat_3.use_remesh_preserve_attributes = False
me_donfan_mat_3.use_mirror_vertex_groups = False
me_donfan_mat_3.update()
me_donfan_mat_0 = bpy.data.meshes.new('donfan_mat_0')
me_donfan_mat_0.from_pydata([(-2.003, 2.819, -5.176), (1.657, 2.29, -3.088), (-1.657, 2.29, -3.088), (2.003, 2.819, -5.176), (-1.347, 4.557, -5.354), (1.347, 4.557, -5.354), (2.106, 2.171, -1.47), (-2.106, 2.171, -1.47), (2.026, 2.188, -0.06202), (-2.026, 2.188, -0.06202), (2.381, 2.129, 0.786), (-2.381, 2.129, 0.786), (-3.991, 3.297, -0.2238), (-4.127, 3.45, -1.421), (3.991, 3.297, -0.2239), (4.127, 3.45, -1.421), (1.875, 3.587, 3.802), (3.223, 5.291, 4.192), (2.508, 3.914, 4.483), (2.651, 6.141, 5.22), (2.9, 7.38, 4.84), (2.172, 6.977, 5.53), (-3.115, 2.326, -1.842), (-1.728, 1.774, -2.926), (-3.108, 1.709, -2.002), (-4.127, 3.152, -2.441), (-3.708, 1.898, -2.35), (-2.216, 1.733, -4.848), (3.108, 1.709, -2.002), (3.115, 2.326, -1.842), (1.728, 1.774, -2.926), (2.216, 1.733, -4.848), (4.127, 3.152, -2.441), (3.708, 1.897, -2.35), (-1.956, 7.077, -4.723), (-1.533, 6.957, -4.966), (-3.063, 3.509, -4.497), (-3.159, 1.853, -4.699), (-3.255, 0.7968, -4.901), (-2.326, 0.7129, -4.795), (-4.146, 1.944, -3.274), (-3.739, 6.058, -2.425), (-4.136, 6.097, -0.3533), (-2.836, 8.709, -1.64), (-3.001, 8.966, 0.05936), (-4.028, 6.904, 2.328), (-4.124, 5.287, 2.745), (-3.475, 5.63, 3.346), (-2.899, 7.381, 4.839), (-2.804, 8.971, 1.812), (-2.537, 9.221, 0.3102), (-2.349, 8.184, -3.574), (-1.852, 8.575, -3.428), (-1.881, 9.093, -1.968), (-4.313, 4.63, 1.913), (-4.068, 3.349, 0.7165), (-4.015, 3.573, 3.132), (-3.243, 3.694, 3.44), (-1.876, 3.605, 3.789), (-3.197, 5.294, 4.199), (-2.611, 6.141, 5.22), (-1.821, 2.699, 3.482), (-3.482, 2.142, 3.282), (-4.166, 2.147, 2.804), (-4.151, 1.952, 0.787), (-2.487, 1.845, 0.7846), (-1.811, 1.902, 2.519), (-2.575, 2.073, 3.403), (-2.577, 1.107, 3.363), (-3.452, 1.14, 3.173), (-4.124, 1.014, 0.7748), (-2.582, 1.047, 0.6958), (-2.132, 6.977, 5.53), (3.739, 6.058, -2.425), (3.063, 3.509, -4.497), (1.956, 7.077, -4.723), (1.533, 6.957, -4.966), (2.349, 8.184, -3.574), (2.836, 8.709, -1.64), (1.852, 8.575, -3.428), (1.881, 9.093, -1.968), (3.159, 1.853, -4.699), (4.146, 1.943, -3.274), (3.254, 0.797, -4.901), (2.326, 0.7132, -4.796), (2.804, 8.971, 1.812), (3.001, 8.966, 0.05936), (2.537, 9.221, 0.3102), (4.028, 6.904, 2.328), (3.465, 5.619, 3.349), (4.124, 5.287, 2.745), (4.136, 6.097, -0.3533), (4.313, 4.63, 1.913), (4.068, 3.349, 0.7165), (4.155, 1.932, 0.7999), (2.492, 1.816, 0.7966), (4.133, 0.9933, 0.7939), (2.591, 1.017, 0.7132), (4.015, 3.573, 3.132), (3.243, 3.694, 3.44), (1.821, 2.699, 3.482), (3.483, 2.135, 3.293), (2.576, 2.062, 3.413), (2.583, 1.096, 3.38), (3.458, 1.132, 3.19), (1.814, 1.881, 2.53), (0.0, 2.402, 3.062), (-1e-06, 3.241, 3.668), (4.167, 2.14, 2.816), (1.351, 3.649, 3.853), (-1.359, 3.668, 3.839), (-2.468, 3.931, 4.466), (-3.123, 0.9023, -2.162), (-3.821, 0.9483, -2.519), (3.123, 0.9021, -2.162), (3.821, 0.9481, -2.52)], [], [(0, 1, 2), (0, 3, 1), (3, 0, 4), (4, 5, 3), (6, 2, 1), (6, 7, 2), (8, 7, 6), (8, 9, 7), (10, 9, 8), (10, 11, 9), (9, 12, 13), (7, 9, 13), (14, 8, 6), (15, 14, 6), (16, 17, 18), (19, 20, 21), (22, 23, 2), (22, 24, 23), (25, 24, 22), (25, 26, 24), (0, 2, 23), (27, 0, 23), (1, 28, 29), (1, 30, 28), (3, 30, 1), (3, 31, 30), (32, 29, 28), (33, 32, 28), (4, 34, 35), (36, 34, 4), (0, 36, 4), (0, 37, 36), (37, 0, 27), (27, 38, 37), (39, 38, 27), (40, 36, 37), (40, 25, 36), (26, 25, 40), (7, 22, 2), (7, 13, 22), (25, 22, 13), (13, 41, 25), (42, 41, 13), (42, 43, 41), (44, 43, 42), (42, 45, 44), (46, 45, 42), (46, 47, 45), (48, 45, 47), (48, 49, 45), (44, 45, 49), (49, 50, 44), (41, 36, 25), (41, 34, 36), (51, 34, 41), (41, 43, 51), (52, 51, 43), (43, 53, 52), (12, 42, 13), (12, 54, 42), (55, 54, 12), (12, 11, 55), (9, 11, 12), (54, 46, 42), (54, 56, 46), (57, 46, 56), (57, 47, 46), (58, 47, 57), (58, 59, 47), (60, 47, 59), (56, 61, 57), (56, 62, 61), (63, 62, 56), (56, 54, 63), (64, 63, 54), (54, 55, 64), (11, 64, 55), (11, 65, 64), (61, 65, 11), (61, 66, 65), (67, 66, 61), (61, 62, 67), (68, 67, 62), (62, 69, 68), (65, 70, 64), (65, 71, 70), (60, 48, 47), (60, 72, 48), (29, 6, 1), (29, 15, 6), (32, 15, 29), (32, 73, 15), (74, 73, 32), (74, 75, 73), (5, 75, 74), (5, 76, 75), (77, 73, 75), (77, 78, 73), (79, 78, 77), (79, 80, 78), (74, 3, 5), (74, 81, 3), (82, 81, 74), (74, 32, 82), (33, 82, 32), (81, 31, 3), (81, 83, 31), (84, 31, 83), (85, 86, 87), (85, 88, 86), (20, 88, 85), (20, 89, 88), (19, 89, 20), (90, 88, 89), (90, 91, 88), (92, 91, 90), (92, 14, 91), (93, 14, 92), (93, 10, 14), (94, 10, 93), (94, 95, 10), (96, 95, 94), (96, 97, 95), (10, 8, 14), (91, 86, 88), (91, 78, 86), (73, 78, 91), (91, 15, 73), (14, 15, 91), (90, 98, 92), (90, 99, 98), (89, 99, 90), (89, 16, 99), (17, 16, 89), (89, 19, 17), (100, 98, 99), (100, 101, 98), (102, 101, 100), (102, 103, 101), (104, 101, 103), (100, 105, 102), (100, 95, 105), (10, 95, 100), (100, 106, 10), (11, 10, 106), (106, 61, 11), (107, 61, 106), (107, 58, 61), (57, 61, 58), (108, 98, 101), (108, 92, 98), (94, 92, 108), (94, 93, 92), (16, 100, 99), (16, 107, 100), (106, 100, 107), (109, 16, 18), (109, 107, 16), (110, 107, 109), (110, 58, 107), (111, 58, 110), (111, 59, 58), (26, 112, 24), (26, 113, 112), (114, 33, 28), (114, 115, 33)])
me_donfan_mat_0.polygons.foreach_set('use_smooth', [True] * 166)
_k = set([(4, 5), (4, 35), (5, 76), (17, 18), (17, 19), (18, 109), (19, 21), (20, 21), (20, 85), (23, 24), (23, 27), (24, 112), (26, 40), (26, 113), (27, 39), (28, 30), (28, 114), (30, 31), (31, 84), (33, 82), (33, 115), (34, 35), (34, 51), (37, 38), (37, 40), (38, 39), (43, 44), (43, 53), (44, 50), (48, 49), (48, 72), (49, 50), (51, 52), (52, 53), (59, 60), (59, 111), (60, 72), (62, 63), (62, 69), (63, 64), (64, 70), (65, 66), (65, 71), (66, 67), (67, 68), (68, 69), (70, 71), (75, 76), (75, 77), (77, 79), (78, 80), (78, 86), (79, 80), (81, 82), (81, 83), (83, 84), (85, 87), (86, 87), (94, 96), (94, 108), (95, 97), (95, 105), (96, 97), (101, 104), (101, 108), (102, 103), (102, 105), (103, 104), (109, 110), (110, 111), (112, 113), (114, 115)])
me_donfan_mat_0.attributes.new('sharp_edge', 'BOOLEAN', 'EDGE').data.foreach_set('value', [ (min(e.vertices), max(e.vertices)) in _k for e in me_donfan_mat_0.edges])
_uv = me_donfan_mat_0.uv_layers.new(name='UVTex')
_uv.uv.foreach_set('vector', [1.012, 2.397, 0.8403, 2.535, 0.8403, 2.535, 1.012, 2.397, 1.012, 2.397, 0.8403, 2.535, 1.012, 2.397, 1.012, 2.397, 0.9985, 0.2202, 0.9985, 0.2202, 0.9985, 0.2202, 1.012, 2.397, 0.6951, 2.572, 0.8403, 2.535, 0.8403, 2.535, 0.6951, 2.572, 0.6951, 2.572, 0.8403, 2.535, 0.5705, 2.614, 0.6951, 2.572, 0.6951, 2.572, 0.5705, 2.614, 0.5705, 2.614, 0.6951, 2.572, 0.4931, 2.626, 0.5705, 2.614, 0.5705, 2.614, 0.4931, 2.626, 0.4931, 2.626, 0.5705, 2.614, 0.5705, 2.614, 0.5628, 2.48, 0.6676, 2.438, 0.6951, 2.572, 0.5705, 2.614, 0.6676, 2.438, 0.5628, 2.48, 0.5705, 2.614, 0.6951, 2.572, 0.6676, 2.438, 0.5628, 2.48, 0.6951, 2.572, 0.2352, 2.503, 0.1585, 2.409, 0.1332, 2.528, 0.01629, 2.314, 0.05256, 2.299, -0.0483, 2.19, 0.7279, 2.56, 0.8281, 2.553, 0.8403, 2.535, 0.7279, 2.56, 0.7462, 2.58, 0.8281, 2.553, 0.7611, 2.426, 0.7462, 2.58, 0.7279, 2.56, 0.7611, 2.426, 0.7742, 2.553, 0.7462, 2.58, 1.012, 2.397, 0.8403, 2.535, 0.8281, 2.553, 1.001, 2.513, 1.012, 2.397, 0.8281, 2.553, 0.8403, 2.535, 0.7462, 2.58, 0.7279, 2.56, 0.8403, 2.535, 0.8281, 2.553, 0.7462, 2.58, 1.012, 2.397, 0.8281, 2.553, 0.8403, 2.535, 1.012, 2.397, 1.001, 2.513, 0.8281, 2.553, 0.7611, 2.426, 0.7279, 2.56, 0.7462, 2.58, 0.7742, 2.553, 0.7611, 2.426, 0.7462, 2.58, 0.9985, 0.2202, 0.9091, 0.6562, 0.9858, 0.1847, 0.9985, 0.2202, 0.9395, 2.344, 0.9091, 0.6562, 1.012, 2.397, 0.9395, 2.344, 0.9985, 0.2202, 1.012, 2.397, 0.9857, 2.504, 0.9395, 2.344, 0.9857, 2.504, 1.012, 2.397, 1.001, 2.513, 1.001, 2.513, 1.022, 2.605, 0.9857, 2.504, 1.014, 2.616, 1.022, 2.605, 1.001, 2.513, 0.8564, 2.528, 0.9395, 2.344, 0.9857, 2.504, 0.8564, 2.528, 0.7611, 2.426, 0.9395, 2.344, 0.7742, 2.553, 0.7611, 2.426, 0.8564, 2.528, 0.6951, 2.572, 0.7279, 2.56, 0.8403, 2.535, 0.6951, 2.572, 0.6676, 2.438, 0.7279, 2.56, 0.7611, 2.426, 0.7279, 2.56, 0.6676, 2.438, 0.6676, 2.438, 0.7727, 2.262, 0.7611, 2.426, 0.5863, 2.305, 0.7727, 2.262, 0.6676, 2.438, 0.5863, 2.305, 0.5795, 0.637, 0.7727, 2.262, 0.4526, 0.3606, 0.5795, 0.637, 0.5863, 2.305, 0.5863, 2.305, 0.3778, 2.291, 0.4526, 0.3606, 0.308, 2.363, 0.3778, 2.291, 0.5863, 2.305, 0.308, 2.363, 0.308, 2.363, 0.3778, 2.291, 0.003125, 0.4812, 0.3778, 2.291, 0.308, 2.363, 0.003125, 0.4812, 0.2156, 0.07187, 0.3778, 2.291, 0.4526, 0.3606, 0.3778, 2.291, 0.2156, 0.07187, 0.2156, 0.07187, 0.4551, 0.07971, 0.4526, 0.3606, 0.7727, 2.262, 0.9395, 2.344, 0.7611, 2.426, 0.7727, 2.262, 0.9091, 0.6562, 0.9395, 2.344, 0.8267, 0.3835, 0.9091, 0.6562, 0.7727, 2.262, 0.7727, 2.262, 0.5795, 0.637, 0.8267, 0.3835, 0.804, 0.09943, 0.8267, 0.3835, 0.5795, 0.637, 0.5795, 0.637, 0.6649, 0.05999, 0.804, 0.09943, 0.5628, 2.48, 0.5863, 2.305, 0.6676, 2.438, 0.5628, 2.48, 0.45, 2.52, 0.5863, 2.305, 0.45, 2.52, 0.45, 2.52, 0.5628, 2.48, 0.5628, 2.48, 0.4931, 2.626, 0.45, 2.52, 0.5705, 2.614, 0.4931, 2.626, 0.5628, 2.48, 0.45, 2.52, 0.308, 2.363, 0.5863, 2.305, 0.45, 2.52, 0.2791, 2.505, 0.308, 2.363, 0.2352, 2.503, 0.308, 2.363, 0.2791, 2.505, 0.2352, 2.503, 0.05256, 2.299, 0.308, 2.363, 0.2352, 2.503, 0.05256, 2.299, 0.2352, 2.503, 0.2352, 2.503, 0.1585, 2.409, 0.05256, 2.299, 0.05256, 2.299, 0.05256, 2.299, 0.1585, 2.409, 0.2791, 2.505, 0.2375, 2.606, 0.2352, 2.503, 0.2791, 2.505, 0.2612, 2.654, 0.2375, 2.606, 0.3041, 2.644, 0.2612, 2.654, 0.2791, 2.505, 0.2791, 2.505, 0.2791, 2.505, 0.3041, 2.644, 0.4888, 2.623, 0.3041, 2.644, 0.2791, 2.505, 0.2791, 2.505, 0.45, 2.52, 0.4888, 2.623, 0.4931, 2.626, 0.4888, 2.623, 0.45, 2.52, 0.4931, 2.626, 0.491, 2.636, 0.4888, 2.623, 0.2375, 2.606, 0.491, 2.636, 0.4931, 2.626, 0.2375, 2.606, 0.3339, 2.665, 0.491, 2.636, 0.2516, 2.665, 0.3339, 2.665, 0.2375, 2.606, 0.2375, 2.606, 0.2612, 2.654, 0.2516, 2.665, 0.2689, 2.761, 0.2516, 2.665, 0.2612, 2.654, 0.2612, 2.654, 0.2854, 2.753, 0.2689, 2.761, 0.491, 2.636, 0.5033, 2.717, 0.4888, 2.623, 0.491, 2.636, 0.5103, 2.714, 0.5033, 2.717, 0.05256, 2.299, 0.003125, 0.4812, 0.308, 2.363, 0.05256, 2.299, -0.0483, 2.19, 0.003125, 0.4812, 0.7279, 2.56, 0.6951, 2.572, 0.8403, 2.535, 0.7279, 2.56, 0.6676, 2.438, 0.6951, 2.572, 0.7611, 2.426, 0.6676, 2.438, 0.7279, 2.56, 0.7611, 2.426, 0.7727, 2.262, 0.6676, 2.438, 0.9395, 2.344, 0.7727, 2.262, 0.7611, 2.426, 0.9395, 2.344, 0.9091, 0.6562, 0.7727, 2.262, 0.9985, 0.2202, 0.9091, 0.6562, 0.9395, 2.344, 0.9985, 0.2202, 0.9858, 0.1847, 0.9091, 0.6562, 0.8267, 0.3835, 0.7727, 2.262, 0.9091, 0.6562, 0.8267, 0.3835, 0.5795, 0.637, 0.7727, 2.262, 0.804, 0.09943, 0.5795, 0.637, 0.8267, 0.3835, 0.804, 0.09943, 0.6649, 0.05999, 0.5795, 0.637, 0.9395, 2.344, 1.012, 2.397, 0.9985, 0.2202, 0.9395, 2.344, 0.9857, 2.504, 1.012, 2.397, 0.8564, 2.528, 0.9857, 2.504, 0.9395, 2.344, 0.9395, 2.344, 0.7611, 2.426, 0.8564, 2.528, 0.7742, 2.553, 0.8564, 2.528, 0.7611, 2.426, 0.9857, 2.504, 1.001, 2.513, 1.012, 2.397, 0.9857, 2.504, 1.022, 2.605, 1.001, 2.513, 1.014, 2.616, 1.001, 2.513, 1.022, 2.605, 0.2156, 0.07187, 0.4526, 0.3606, 0.4551, 0.07971, 0.2156, 0.07187, 0.3778, 2.291, 0.4526, 0.3606, 0.003125, 0.4812, 0.3778, 2.291, 0.2156, 0.07187, 0.003125, 0.4812, 0.05256, 2.299, 0.3778, 2.291, 0.05256, 2.299, 0.05256, 2.299, 0.003125, 0.4812, 0.308, 2.363, 0.3778, 2.291, 0.05256, 2.299, 0.308, 2.363, 0.5863, 2.305, 0.3778, 2.291, 0.2791, 2.505, 0.5863, 2.305, 0.308, 2.363, 0.2791, 2.505, 0.5628, 2.48, 0.5863, 2.305, 0.45, 2.52, 0.5628, 2.48, 0.2791, 2.505, 0.45, 2.52, 0.4931, 2.626, 0.5628, 2.48, 0.4888, 2.623, 0.4931, 2.626, 0.45, 2.52, 0.4888, 2.623, 0.491, 2.636, 0.4931, 2.626, 0.5033, 2.717, 0.491, 2.636, 0.4888, 2.623, 0.5033, 2.717, 0.5103, 2.714, 0.491, 2.636, 0.4931, 2.626, 0.5705, 2.614, 0.5628, 2.48, 0.5863, 2.305, 0.4526, 0.3606, 0.3778, 2.291, 0.5863, 2.305, 0.5795, 0.637, 0.4526, 0.3606, 0.7727, 2.262, 0.5795, 0.637, 0.5863, 2.305, 0.5863, 2.305, 0.6676, 2.438, 0.7727, 2.262, 0.5628, 2.48, 0.6676, 2.438, 0.5863, 2.305, 0.308, 2.363, 0.2791, 2.505, 0.2791, 2.505, 0.308, 2.363, 0.2352, 2.503, 0.2791, 2.505, 0.308, 2.363, 0.2352, 2.503, 0.308, 2.363, 0.308, 2.363, 0.1585, 2.409, 0.2352, 2.503, 0.1585, 2.409, 0.1585, 2.409, 0.308, 2.363, 0.308, 2.363, 0.05256, 2.299, 0.1585, 2.409, 0.2375, 2.606, 0.2791, 2.505, 0.2352, 2.503, 0.2375, 2.606, 0.2612, 2.654, 0.2791, 2.505, 0.2516, 2.665, 0.2612, 2.654, 0.2375, 2.606, 0.2516, 2.665, 0.2689, 2.761, 0.2612, 2.654, 0.2854, 2.753, 0.2612, 2.654, 0.2689, 2.761, 0.2375, 2.606, 0.3339, 2.665, 0.2516, 2.665, 0.2375, 2.606, 0.491, 2.636, 0.3339, 2.665, 0.4931, 2.626, 0.491, 2.636, 0.2375, 2.606, 0.2375, 2.606, 0.2418, 2.632, 0.4931, 2.626, 0.4931, 2.626, 0.4931, 2.626, 0.2418, 2.632, 0.2418, 2.632, 0.2375, 2.606, 0.4931, 2.626, 0.1989, 2.607, 0.2375, 2.606, 0.2418, 2.632, 0.1989, 2.607, 0.1989, 2.607, 0.2375, 2.606, 0.1585, 2.409, 0.2375, 2.606, 0.1989, 2.607, 0.3041, 2.644, 0.2791, 2.505, 0.2612, 2.654, 0.3041, 2.644, 0.45, 2.52, 0.2791, 2.505, 0.4888, 2.623, 0.45, 2.52, 0.3041, 2.644, 0.4888, 2.623, 0.45, 2.52, 0.45, 2.52, 0.2352, 2.503, 0.2418, 2.632, 0.2375, 2.606, 0.2352, 2.503, 0.1989, 2.607, 0.2418, 2.632, 0.1989, 2.607, 0.2418, 2.632, 0.1989, 2.607, 0.2352, 2.503, 0.1989, 2.607, 0.1989, 2.607, 0.2352, 2.503, 0.1989, 2.607, 0.1989, 2.607, 0.1332, 2.528, 0.1989, 2.607, 0.2352, 2.503, 0.1332, 2.528, 0.1332, 2.528, 0.1989, 2.607, 0.1376, 2.587, 0.1332, 2.528, 0.1332, 2.528, 0.1376, 2.587, 0.1585, 2.409, 0.1332, 2.528, 0.7742, 2.553, 0.7743, 2.657, 0.7462, 2.58, 0.7742, 2.553, 0.8056, 2.644, 0.7743, 2.657, 0.7743, 2.657, 0.7742, 2.553, 0.7462, 2.58, 0.7743, 2.657, 0.8056, 2.644, 0.7742, 2.553])
me_donfan_mat_0.materials.append(mat_mat_0)
me_donfan_mat_0.use_remesh_preserve_volume = False
me_donfan_mat_0.use_remesh_preserve_attributes = False
me_donfan_mat_0.use_mirror_vertex_groups = False
me_donfan_mat_0.update()
me_donfan_mat_10 = bpy.data.meshes.new('donfan_mat_10')
me_donfan_mat_10.from_pydata([(-1.312, 5.134, 7.102), (-2.132, 6.977, 5.53), (-2.611, 6.141, 5.22), (2.172, 6.977, 5.53), (1.352, 5.134, 7.102), (2.651, 6.141, 5.22)], [], [(0, 1, 2), (3, 4, 5)])
me_donfan_mat_10.polygons.foreach_set('use_smooth', [True] * 2)
_k = set([(0, 1), (0, 2), (1, 2), (3, 4), (3, 5), (4, 5)])
me_donfan_mat_10.attributes.new('sharp_edge', 'BOOLEAN', 'EDGE').data.foreach_set('value', [ (min(e.vertices), max(e.vertices)) in _k for e in me_donfan_mat_10.edges])
_uv = me_donfan_mat_10.uv_layers.new(name='UVTex')
_uv.uv.foreach_set('vector', [0.0125, 0.7755, 0.8458, 0.9792, 0.9667, 0.684, 0.8458, 0.9792, 0.0125, 0.7755, 0.9667, 0.684])
me_donfan_mat_10.materials.append(mat_mat_10)
me_donfan_mat_10.use_remesh_preserve_volume = False
me_donfan_mat_10.use_remesh_preserve_attributes = False
me_donfan_mat_10.use_mirror_vertex_groups = False
me_donfan_mat_10.update()
me_donfan_mat_1 = bpy.data.meshes.new('donfan_mat_1')
me_donfan_mat_1.from_pydata([(0.9837, 7.822, -5.664), (1.956, 7.077, -4.723), (1.533, 6.957, -4.966), (1.157, 8.316, -5.667), (-0.9837, 7.822, -5.664), (-1.157, 8.316, -5.667), (-1.533, 6.957, -4.966), (-1.956, 7.077, -4.723), (-1.346, 9.469, -4.558), (-2.349, 8.184, -3.574), (1.346, 9.469, -4.558), (2.349, 8.184, -3.574), (1.268, 9.478, -3.987), (-1.268, 9.478, -3.987), (1.852, 8.575, -3.428), (-1.852, 8.575, -3.428), (1.473, 10.25, -2.272), (2.836, 8.709, -1.64), (1.881, 9.093, -1.968), (1.712, 10.65, -1.994), (-1.473, 10.25, -2.272), (-1.712, 10.65, -1.994), (-1.881, 9.093, -1.968), (-2.836, 8.709, -1.64), (1.37, 10.69, 0.2867), (-1.712, 10.98, -0.1935), (-1.37, 10.69, 0.2867), (1.712, 10.98, -0.1935), (2.537, 9.221, 0.3102), (3.001, 8.966, 0.05936), (-3.001, 8.966, 0.05936), (-2.537, 9.221, 0.3102)], [], [(0, 1, 2), (0, 3, 1), (3, 0, 4), (4, 5, 3), (6, 5, 4), (6, 7, 5), (8, 7, 9), (5, 7, 8), (10, 5, 8), (10, 3, 5), (11, 3, 10), (11, 1, 3), (12, 8, 13), (12, 10, 8), (14, 10, 12), (14, 11, 10), (15, 13, 8), (9, 15, 8), (16, 17, 18), (16, 19, 17), (20, 19, 16), (20, 21, 19), (22, 21, 20), (22, 23, 21), (24, 25, 26), (24, 27, 25), (28, 27, 24), (28, 29, 27), (19, 29, 17), (19, 27, 29), (21, 27, 19), (21, 25, 27), (23, 25, 21), (23, 30, 25), (31, 26, 25), (30, 31, 25)])
me_donfan_mat_1.polygons.foreach_set('use_smooth', [True] * 36)
_k = set([(0, 2), (0, 4), (1, 2), (1, 11), (4, 6), (6, 7), (7, 9), (9, 15), (11, 14), (12, 13), (12, 14), (13, 15), (16, 18), (16, 20), (17, 18), (17, 29), (20, 22), (22, 23), (23, 30), (24, 26), (24, 28), (26, 31), (28, 29), (30, 31)])
me_donfan_mat_1.attributes.new('sharp_edge', 'BOOLEAN', 'EDGE').data.foreach_set('value', [ (min(e.vertices), max(e.vertices)) in _k for e in me_donfan_mat_1.edges])
_uv = me_donfan_mat_1.uv_layers.new(name='UVTex')
_uv.uv.foreach_set('vector', [0.5547, 0.1693, 0.8229, 0.2865, 0.8021, 0.1458, 0.5547, 0.1693, 0.5599, 0.2865, 0.8229, 0.2865, 0.5599, 0.2865, 0.5547, 0.1693, 0.4453, 0.1667, 0.4453, 0.1667, 0.4401, 0.2891, 0.5599, 0.2865, 0.1979, 0.1458, 0.4401, 0.2891, 0.4453, 0.1667, 0.1979, 0.1458, 0.1771, 0.2865, 0.4401, 0.2891, 0.4375, 0.7344, 0.1771, 0.2865, 0.1562, 0.7344, 0.4375, 0.7344, 0.4401, 0.2891, 0.1771, 0.2865, 0.5625, 0.737, 0.4401, 0.2891, 0.4375, 0.7344, 0.5625, 0.737, 0.5599, 0.2865, 0.4401, 0.2891, 0.8385, 0.7318, 0.5599, 0.2865, 0.5625, 0.737, 0.8385, 0.7318, 0.8229, 0.2865, 0.5599, 0.2865, 0.5495, 0.8438, 0.4375, 0.7344, 0.4505, 0.8411, 0.5495, 0.8438, 0.5625, 0.737, 0.4375, 0.7344, 0.7708, 0.8229, 0.5625, 0.737, 0.5495, 0.8438, 0.7708, 0.8229, 0.8385, 0.7318, 0.5625, 0.737, 0.2266, 0.8281, 0.4505, 0.8411, 0.4375, 0.7344, 0.1562, 0.7344, 0.2266, 0.8281, 0.4375, 0.7344, 0.5538, 0.1678, 0.8234, 0.286, 0.8027, 0.1466, 0.5538, 0.1678, 0.5626, 0.2874, 0.8234, 0.286, 0.4462, 0.1678, 0.5626, 0.2874, 0.5538, 0.1678, 0.4462, 0.1678, 0.4374, 0.2874, 0.5626, 0.2874, 0.1973, 0.1466, 0.4374, 0.2874, 0.4462, 0.1678, 0.1973, 0.1466, 0.1766, 0.286, 0.4374, 0.2874, 0.55, 0.8415, 0.4374, 0.7345, 0.45, 0.8415, 0.55, 0.8415, 0.5626, 0.7345, 0.4374, 0.7345, 0.7722, 0.826, 0.5626, 0.7345, 0.55, 0.8415, 0.7722, 0.826, 0.8423, 0.7337, 0.5626, 0.7345, 0.5626, 0.2874, 0.8423, 0.7337, 0.8234, 0.286, 0.5626, 0.2874, 0.5626, 0.7345, 0.8423, 0.7337, 0.4374, 0.2874, 0.5626, 0.7345, 0.5626, 0.2874, 0.4374, 0.2874, 0.4374, 0.7345, 0.5626, 0.7345, 0.1766, 0.286, 0.4374, 0.7345, 0.4374, 0.2874, 0.1766, 0.286, 0.1577, 0.7337, 0.4374, 0.7345, 0.2278, 0.826, 0.45, 0.8415, 0.4374, 0.7345, 0.1577, 0.7337, 0.2278, 0.826, 0.4374, 0.7345])
me_donfan_mat_1.materials.append(mat_mat_1)
me_donfan_mat_1.use_remesh_preserve_volume = False
me_donfan_mat_1.use_remesh_preserve_attributes = False
me_donfan_mat_1.use_mirror_vertex_groups = False
me_donfan_mat_1.update()
me_donfan_mat_6 = bpy.data.meshes.new('donfan_mat_6')
me_donfan_mat_6.from_pydata([(-1.437, 10.64, 3.383), (1.751, 10.46, 2.876), (-1.75, 10.46, 2.879), (1.438, 10.64, 3.38), (-1.299, 9.898, 5.142), (1.297, 9.898, 5.142), (-1.646, 9.446, 5.314), (1.644, 9.446, 5.315), (-1.174, 7.106, 8.201), (-1.45, 8.622, 6.709), (-1.77, 7.977, 6.327), (-1.561, 6.67, 7.679), (1.484, 8.622, 6.711), (1.214, 7.106, 8.201), (1.601, 6.67, 7.679), (1.805, 7.978, 6.329), (-1.294, 4.396, 9.125), (1.287, 4.396, 9.125), (1.163, 4.904, 9.214), (-1.17, 4.904, 9.214), (-1.189, 8.597, 7.171), (1.222, 8.597, 7.172), (-0.7598, 7.678, 8.151), (0.7998, 7.678, 8.151), (1.141, 2.337, 8.955), (-1.149, 3.302, 9.18), (-1.134, 2.376, 8.941), (1.152, 3.275, 9.193), (1.37, 2.412, 8.466), (1.398, 3.37, 8.678), (-0.8087, 2.159, 8.724), (0.8043, 2.159, 8.723), (-1.198, 5.949, 9.082), (1.171, 6.227, 8.767), (-1.188, 6.227, 8.765), (1.182, 5.949, 9.084), (1.477, 5.853, 8.576), (1.425, 4.796, 8.773), (-1.493, 5.853, 8.574), (-1.375, 2.412, 8.466), (-1.396, 3.394, 8.665), (-0.7285, 0.863, 6.983), (-1.308, 1.884, 7.685), (-1.256, 1.351, 6.637), (-0.7632, 1.329, 7.909), (0.735, 0.7843, 6.999), (0.7875, 1.275, 7.921), (1.264, 1.276, 6.66), (1.325, 1.792, 7.718), (-0.7848, 1.528, 8.026), (-0.7285, 1.05, 6.636), (0.7778, 1.528, 8.026), (0.7353, 0.9766, 6.656), (0.8875, 5.708, -7.166), (0.9755, 6.278, -6.372), (0.8875, 5.385, -7.005), (0.9755, 6.421, -6.615), (-0.8875, 5.708, -7.166), (-0.9755, 6.421, -6.615), (-0.8875, 5.385, -7.005), (-0.9755, 6.278, -6.372), (-1.428, 4.806, 8.765), (-1.281, 3.692, 9.085), (1.282, 3.67, 9.096), (1.997, 9.96, 4.095), (2.33, 9.812, 2.498), (2.303, 8.778, 4.889), (-1.998, 9.959, 4.096), (-2.304, 8.778, 4.889), (-2.329, 9.812, 2.501)], [], [(0, 1, 2), (0, 3, 1), (3, 0, 4), (4, 5, 3), (6, 5, 4), (6, 7, 5), (8, 9, 10), (11, 8, 10), (12, 13, 14), (15, 12, 14), (16, 17, 18), (19, 16, 18), (20, 12, 9), (20, 21, 12), (22, 21, 20), (22, 23, 21), (8, 23, 22), (8, 13, 23), (24, 25, 26), (24, 27, 25), (28, 27, 24), (28, 29, 27), (30, 31, 24), (26, 30, 24), (32, 33, 34), (32, 35, 33), (19, 35, 32), (19, 18, 35), (24, 31, 28), (36, 35, 18), (37, 36, 18), (36, 33, 35), (32, 34, 38), (39, 26, 25), (40, 39, 25), (39, 30, 26), (41, 42, 43), (41, 44, 42), (45, 44, 41), (45, 46, 44), (47, 46, 45), (47, 48, 46), (44, 49, 42), (43, 50, 41), (48, 51, 46), (52, 45, 41), (50, 52, 41), (49, 44, 46), (51, 49, 46), (45, 52, 47), (53, 54, 55), (53, 56, 54), (57, 56, 53), (57, 58, 56), (59, 58, 57), (59, 60, 58), (54, 56, 58), (60, 54, 58), (59, 57, 53), (55, 59, 53), (32, 38, 61), (19, 32, 61), (37, 18, 17), (40, 25, 62), (16, 19, 61), (63, 27, 29), (62, 25, 27), (63, 62, 27), (13, 21, 23), (13, 12, 21), (8, 20, 9), (8, 22, 20), (1, 64, 65), (1, 3, 64), (5, 64, 3), (5, 7, 64), (66, 64, 7), (66, 65, 64), (6, 67, 68), (6, 4, 67), (0, 67, 4), (0, 2, 67), (69, 67, 2), (69, 68, 67)])
me_donfan_mat_6.polygons.foreach_set('use_smooth', [True] * 84)
_k = set([(1, 2), (1, 65), (2, 69), (6, 7), (6, 68), (7, 66), (8, 11), (8, 13), (9, 10), (9, 12), (10, 11), (12, 15), (13, 14), (14, 15), (16, 17), (16, 61), (17, 37), (28, 29), (28, 31), (29, 63), (30, 31), (30, 39), (33, 34), (33, 36), (34, 38), (36, 37), (38, 61), (39, 40), (40, 62), (42, 43), (42, 49), (43, 50), (47, 48), (47, 52), (48, 51), (49, 51), (50, 52), (54, 55), (54, 60), (55, 59), (59, 60), (62, 63), (65, 66), (68, 69)])
me_donfan_mat_6.attributes.new('sharp_edge', 'BOOLEAN', 'EDGE').data.foreach_set('value', [ (min(e.vertices), max(e.vertices)) in _k for e in me_donfan_mat_6.edges])
_uv = me_donfan_mat_6.uv_layers.new(name='UVTex')
_uv.uv.foreach_set('vector', [0.2656, 0.8608, 0.7974, 0.9688, 0.2026, 0.9688, 0.2656, 0.8608, 0.7344, 0.8608, 0.7974, 0.9688, 0.7344, 0.8608, 0.2656, 0.8608, 0.2656, 0.1704, 0.2656, 0.1704, 0.7344, 0.1704, 0.7344, 0.8608, 0.2026, 0.0, 0.7344, 0.1704, 0.2656, 0.1704, 0.2026, 0.0, 0.7974, 0.0, 0.7344, 0.1704, 0.2031, 0.0, 0.2031, 0.9688, 0.0459, 0.875, 0.0, 0.0, 0.2031, 0.0, 0.0459, 0.875, 0.8281, 0.9688, 0.8281, 0.0, 1.0, 0.0, 0.9541, 0.875, 0.8281, 0.9688, 1.0, 0.0, 0.8393, 0.006696, 0.1741, 0.006696, 0.2054, 0.2054, 0.7991, 0.2076, 0.8393, 0.006696, 0.2054, 0.2054, 0.3281, 0.7969, 0.8281, 0.9688, 0.2031, 0.9688, 0.3281, 0.7969, 0.7031, 0.7969, 0.8281, 0.9688, 0.3281, 0.1406, 0.7031, 0.7969, 0.3281, 0.7969, 0.3281, 0.1406, 0.7031, 0.1406, 0.7031, 0.7969, 0.2031, 0.0, 0.7031, 0.1406, 0.3281, 0.1406, 0.2031, 0.0, 0.8281, 0.0, 0.7031, 0.1406, 0.8281, 0.1406, 0.1696, 0.8527, 0.1719, 0.1406, 0.8281, 0.1406, 0.8259, 0.8504, 0.1696, 0.8527, 1.0, 0.0, 0.8259, 0.8504, 0.8281, 0.1406, 1.0, 0.0, 0.9955, 0.9933, 0.8259, 0.8504, 0.1719, 0.0, 0.8281, 0.0, 0.8281, 0.1406, 0.1719, 0.1406, 0.1719, 0.0, 0.8281, 0.1406, 0.202, 0.8281, 0.8214, 0.9911, 0.1786, 0.9933, 0.202, 0.8281, 0.798, 0.8281, 0.8214, 0.9911, 0.2054, 0.2054, 0.798, 0.8281, 0.202, 0.8281, 0.2054, 0.2054, 0.7991, 0.2076, 0.798, 0.8281, 0.8281, 0.1406, 0.8281, 0.0, 1.0, 0.0, 0.9955, 0.9933, 0.798, 0.8281, 0.7991, 0.2076, 0.9955, 0.006696, 0.9955, 0.9933, 0.7991, 0.2076, 0.9955, 0.9933, 0.8214, 0.9911, 0.798, 0.8281, 0.202, 0.8281, 0.1786, 0.9933, 0.006696, 0.9933, 0.0, 0.0, 0.1719, 0.1406, 0.1696, 0.8527, 0.0, 0.9955, 0.0, 0.0, 0.1696, 0.8527, 0.0, 0.0, 0.1719, 0.0, 0.1719, 0.1406, 0.2344, 0.1094, 0.03125, 0.9062, 0.0, 0.0, 0.2344, 0.1094, 0.2344, 0.7656, 0.03125, 0.9062, 0.7656, 0.1094, 0.2344, 0.7656, 0.2344, 0.1094, 0.7656, 0.1094, 0.7656, 0.7656, 0.2344, 0.7656, 1.0, 0.0, 0.7656, 0.7656, 0.7656, 0.1094, 1.0, 0.0, 0.9688, 0.9062, 0.7656, 0.7656, 0.2344, 0.7656, 0.2344, 1.0, 0.03125, 0.9062, 0.0, 0.0, 0.2344, 0.0, 0.2344, 0.1094, 0.9688, 0.9062, 0.7656, 1.0, 0.7656, 0.7656, 0.7656, 0.0, 0.7656, 0.1094, 0.2344, 0.1094, 0.2344, 0.0, 0.7656, 0.0, 0.2344, 0.1094, 0.2344, 1.0, 0.2344, 0.7656, 0.7656, 0.7656, 0.7656, 1.0, 0.2344, 1.0, 0.7656, 0.7656, 0.7656, 0.1094, 0.7656, 0.0, 1.0, 0.0, 0.8693, 0.408, 1.0, 1.0, 1.0, 0.0, 0.8693, 0.408, 0.9059, 0.7509, 1.0, 1.0, 0.1307, 0.408, 0.9059, 0.7509, 0.8693, 0.408, 0.1307, 0.408, 0.0941, 0.7509, 0.9059, 0.7509, 0.0, 0.0, 0.0941, 0.7509, 0.1307, 0.408, 0.0, 0.0, 0.0, 1.0, 0.0941, 0.7509, 1.0, 1.0, 0.9059, 0.7509, 0.0941, 0.7509, 0.0, 1.0, 1.0, 1.0, 0.0941, 0.7509, 0.0, 0.0, 0.1307, 0.408, 0.8693, 0.408, 1.0, 0.0, 0.0, 0.0, 0.8693, 0.408, 0.202, 0.8281, 0.006696, 0.9933, 0.006696, 0.002232, 0.2054, 0.2054, 0.202, 0.8281, 0.006696, 0.002232, 0.9955, 0.006696, 0.7991, 0.2076, 0.8393, 0.006696, 0.0, 0.9955, 0.1696, 0.8527, 0.1451, 0.9955, 0.1741, 0.006696, 0.2054, 0.2054, 0.006696, 0.002232, 0.8616, 0.9933, 0.8259, 0.8504, 0.9955, 0.9933, 0.1451, 0.9955, 0.1696, 0.8527, 0.8259, 0.8504, 0.8616, 0.9933, 0.1451, 0.9955, 0.8259, 0.8504, 0.8281, 0.0, 0.7031, 0.7969, 0.7031, 0.1406, 0.8281, 0.0, 0.8281, 0.9688, 0.7031, 0.7969, 0.2031, 0.0, 0.3281, 0.7969, 0.2031, 0.9688, 0.2031, 0.0, 0.3281, 0.1406, 0.3281, 0.7969, 0.7974, 0.9688, 0.7974, 0.5, 0.9688, 0.9033, 0.7974, 0.9688, 0.7344, 0.8608, 0.7974, 0.5, 0.7344, 0.1704, 0.7974, 0.5, 0.7344, 0.8608, 0.7344, 0.1704, 0.7974, 0.0, 0.7974, 0.5, 1.0, 0.0, 0.7974, 0.5, 0.7974, 0.0, 1.0, 0.0, 0.9688, 0.9033, 0.7974, 0.5, 0.2026, 0.0, 0.2026, 0.5, 0.0, 0.0, 0.2026, 0.0, 0.2656, 0.1704, 0.2026, 0.5, 0.2656, 0.8608, 0.2026, 0.5, 0.2656, 0.1704, 0.2656, 0.8608, 0.2026, 0.9688, 0.2026, 0.5, 0.03125, 0.9033, 0.2026, 0.5, 0.2026, 0.9688, 0.03125, 0.9033, 0.0, 0.0, 0.2026, 0.5])
me_donfan_mat_6.materials.append(mat_mat_6)
me_donfan_mat_6.use_remesh_preserve_volume = False
me_donfan_mat_6.use_remesh_preserve_attributes = False
me_donfan_mat_6.use_mirror_vertex_groups = False
me_donfan_mat_6.update()
me_donfan_mat_8 = bpy.data.meshes.new('donfan_mat_8')
me_donfan_mat_8.from_pydata([(2.153, 4.58, 5.498), (1.351, 3.649, 3.853), (2.508, 3.914, 4.483), (1.618, 4.313, 5.975), (1.921, 4.777, 5.734), (2.651, 6.141, 5.22), (1.49, 4.512, 6.504), (1.352, 5.134, 7.102), (0.02, 4.009, 7.093), (-1.312, 5.134, 7.102), (-1.448, 4.516, 6.5), (-2.611, 6.141, 5.22), (-1.88, 4.779, 5.73), (-2.111, 4.585, 5.492), (-1.747, 4.313, 5.975), (-1.359, 3.668, 3.839), (-2.468, 3.931, 4.466), (-0.6256, 3.873, 6.797), (-0.003511, 3.135, 5.917), (0.6186, 3.873, 6.797)], [], [(0, 1, 2), (0, 3, 1), (3, 0, 4), (0, 5, 4), (6, 4, 5), (5, 7, 6), (8, 6, 7), (7, 9, 8), (10, 8, 9), (9, 11, 10), (12, 10, 11), (11, 13, 12), (14, 12, 13), (13, 15, 14), (16, 15, 13), (15, 17, 14), (15, 18, 17), (1, 18, 15), (1, 19, 18), (3, 19, 1), (19, 17, 18)])
me_donfan_mat_8.polygons.foreach_set('use_smooth', [True] * 21)
_k = set([(0, 2), (0, 5), (1, 2), (1, 15), (3, 4), (3, 19), (4, 6), (5, 7), (6, 8), (7, 9), (8, 10), (9, 11), (10, 12), (11, 13), (12, 14), (13, 16), (14, 17), (15, 16), (17, 19)])
me_donfan_mat_8.attributes.new('sharp_edge', 'BOOLEAN', 'EDGE').data.foreach_set('value', [ (min(e.vertices), max(e.vertices)) in _k for e in me_donfan_mat_8.edges])
_uv = me_donfan_mat_8.uv_layers.new(name='UVTex')
_uv.uv.foreach_set('vector', [0.1432, 0.4896, 0.138, 0.1172, -0.08036, 0.1674, 0.1432, 0.4896, 0.2891, 0.2995, 0.138, 0.1172, 0.2891, 0.2995, 0.1432, 0.4896, 0.2604, 0.4583, 0.1432, 0.4896, 0.05237, 0.8927, 0.2604, 0.4583, 0.762, 0.3264, 0.2604, 0.4583, 0.05237, 0.8927, 0.05237, 0.8927, 0.8003, 0.7864, 0.762, 0.3264, 1.017, 0.3506, 0.762, 0.3264, 0.8003, 0.7864, 0.8003, 0.7864, 0.8003, 0.7864, 1.017, 0.3506, 0.762, 0.3264, 1.017, 0.3506, 0.8003, 0.7864, 0.8003, 0.7864, 0.05237, 0.8927, 0.762, 0.3264, 0.2604, 0.4583, 0.762, 0.3264, 0.05237, 0.8927, 0.05237, 0.8927, 0.1432, 0.4896, 0.2604, 0.4583, 0.2891, 0.2995, 0.2604, 0.4583, 0.1432, 0.4896, 0.1432, 0.4896, 0.138, 0.1172, 0.2891, 0.2995, -0.08036, 0.1674, 0.138, 0.1172, 0.1432, 0.4896, 0.138, 0.1172, 0.5485, 0.009807, 0.2891, 0.2995, 0.138, 0.1172, 0.28, -0.1104, 0.5485, 0.009807, 0.138, 0.1172, 0.28, -0.1104, 0.138, 0.1172, 0.138, 0.1172, 0.5485, 0.009807, 0.28, -0.1104, 0.2891, 0.2995, 0.5485, 0.009807, 0.138, 0.1172, 0.5485, 0.009807, 0.5485, 0.009807, 0.28, -0.1104])
me_donfan_mat_8.materials.append(mat_mat_8)
me_donfan_mat_8.use_remesh_preserve_volume = False
me_donfan_mat_8.use_remesh_preserve_attributes = False
me_donfan_mat_8.use_mirror_vertex_groups = False
me_donfan_mat_8.update()
me_donfan_mat_7 = bpy.data.meshes.new('donfan_mat_7')
me_donfan_mat_7.from_pydata([(3.814, 7.964, 2.447), (2.9, 7.38, 4.84), (2.804, 8.971, 1.812), (4.246, 7.451, 4.085), (5.588, 7.521, 3.339), (4.397, 7.646, 4.288), (6.853, 7.863, 3.712), (9.331, 7.511, 3.161), (8.107, 7.489, 2.787), (5.309, 6.954, 2.205), (-2.899, 7.381, 4.839), (-3.811, 7.965, 2.443), (-2.804, 8.971, 1.812), (-4.24, 7.455, 4.079), (-4.391, 7.651, 4.281), (-5.615, 7.517, 3.361), (-6.882, 7.85, 3.736), (-9.313, 7.52, 3.13), (-8.092, 7.496, 2.762), (-5.333, 6.959, 2.225)], [], [(0, 1, 2), (0, 3, 1), (3, 0, 4), (4, 5, 3), (6, 5, 4), (4, 7, 6), (8, 7, 4), (4, 9, 8), (0, 9, 4), (5, 1, 3), (10, 11, 12), (10, 13, 11), (14, 13, 10), (14, 15, 13), (16, 15, 14), (16, 17, 15), (18, 15, 17), (18, 19, 15), (11, 15, 19), (11, 13, 15)])
me_donfan_mat_7.polygons.foreach_set('use_smooth', [True] * 20)
_k = set([(0, 2), (0, 9), (1, 2), (1, 5), (5, 6), (6, 7), (7, 8), (8, 9), (10, 12), (10, 14), (11, 12), (11, 19), (14, 16), (16, 17), (17, 18), (18, 19)])
me_donfan_mat_7.attributes.new('sharp_edge', 'BOOLEAN', 'EDGE').data.foreach_set('value', [ (min(e.vertices), max(e.vertices)) in _k for e in me_donfan_mat_7.edges])
_uv = me_donfan_mat_7.uv_layers.new(name='UVTex')
_uv.uv.foreach_set('vector', [1.0, 0.2344, 0.0, 0.0, 1.0, 0.0, 1.0, 0.2344, 0.142, 0.3267, 0.0, 0.0, 0.142, 0.3267, 1.0, 0.2344, 0.4306, 0.6042, 0.4306, 0.6042, -0.006944, 0.4965, 0.142, 0.3267, -0.006944, 0.9062, -0.006944, 0.4965, 0.4306, 0.6042, 0.4306, 0.6042, -0.006944, 1.479, -0.006944, 0.9062, 1.0, 1.236, -0.006944, 1.479, 0.4306, 0.6042, 0.4306, 0.6042, 1.0, 0.4931, 1.0, 1.236, 1.0, 0.2344, 1.0, 0.4931, 0.4306, 0.6042, -0.006944, 0.4965, 0.0, 0.0, 0.142, 0.3267, 0.0, 0.0, 1.0, 0.2344, 1.0, 0.0, 0.0, 0.0, 0.142, 0.3267, 1.0, 0.2344, -0.006944, 0.4965, 0.142, 0.3267, 0.0, 0.0, -0.006944, 0.4965, 0.4306, 0.6042, 0.142, 0.3267, -0.006944, 0.9062, 0.4306, 0.6042, -0.006944, 0.4965, -0.006944, 0.9062, -0.006944, 1.479, 0.4306, 0.6042, 1.0, 1.236, 0.4306, 0.6042, -0.006944, 1.479, 1.0, 1.236, 1.0, 0.4931, 0.4306, 0.6042, 1.0, 0.2344, 0.4306, 0.6042, 1.0, 0.4931, 1.0, 0.2344, 0.142, 0.3267, 0.4306, 0.6042])
me_donfan_mat_7.materials.append(mat_mat_7)
me_donfan_mat_7.use_remesh_preserve_volume = False
me_donfan_mat_7.use_remesh_preserve_attributes = False
me_donfan_mat_7.use_mirror_vertex_groups = False
me_donfan_mat_7.update()
me_donfan_mat_9 = bpy.data.meshes.new('donfan_mat_9')
me_donfan_mat_9.from_pydata([(0.02, 5.453, 5.204), (-1.448, 4.516, 6.5), (-1.88, 4.779, 5.73), (0.02, 4.009, 7.093), (1.49, 4.512, 6.504), (1.921, 4.777, 5.734)], [], [(0, 1, 2), (0, 3, 1), (3, 0, 4), (0, 5, 4)])
me_donfan_mat_9.polygons.foreach_set('use_smooth', [True] * 4)
_k = set([(0, 2), (0, 5), (1, 2), (1, 3), (3, 4), (4, 5)])
me_donfan_mat_9.attributes.new('sharp_edge', 'BOOLEAN', 'EDGE').data.foreach_set('value', [ (min(e.vertices), max(e.vertices)) in _k for e in me_donfan_mat_9.edges])
_uv = me_donfan_mat_9.uv_layers.new(name='UVTex')
_uv.uv.foreach_set('vector', [0.4994, 0.8765, 0.1706, 0.1779, 0.095, 0.6282, 0.4994, 0.8765, 0.4994, 0.006356, 0.1706, 0.1779, 0.4994, 0.006356, 0.4994, 0.8765, 0.8283, 0.1779, 0.4994, 0.8765, 0.9039, 0.6282, 0.8283, 0.1779])
me_donfan_mat_9.materials.append(mat_mat_9)
me_donfan_mat_9.use_remesh_preserve_volume = False
me_donfan_mat_9.use_remesh_preserve_attributes = False
me_donfan_mat_9.use_mirror_vertex_groups = False
me_donfan_mat_9.update()
me_donfan_mat_4 = bpy.data.meshes.new('donfan_mat_4')
me_donfan_mat_4.from_pydata([(2.579, -0.004729, 0.7194), (2.706, -0.00829, 2.855), (2.074, -0.01055, 1.946), (3.961, -0.000446, 2.704), (3.704, 0.08166, 0.6907), (4.379, 0.004476, 1.801), (-3.957, 0.02627, 2.706), (-2.072, -0.003964, 1.944), (-2.701, 0.01515, 2.854), (-2.581, -0.0148, 0.7186), (-4.378, 0.01913, 1.804), (-3.706, 0.07617, 0.6915), (-3.946, 0.01158, -2.788), (-2.171, 0.01186, -2.821), (-2.855, 0.01161, -2.436), (-2.477, 0.01247, -4.597), (-4.127, 0.01187, -3.66), (-3.399, 0.01237, -4.692), (2.477, 0.01211, -4.597), (2.855, 0.01211, -2.436), (2.171, 0.01211, -2.821), (3.946, 0.0121, -2.788), (3.399, 0.01211, -4.692), (4.127, 0.01211, -3.66), (-2.504, 0.5263, -2.555), (-3.43, 0.5557, -2.538), (-3.123, 0.9023, -2.162), (-1.917, 0.7653, -2.926), (-2.326, 0.7129, -4.795), (-3.255, 0.7968, -4.901), (-4.174, 0.8647, -3.444), (-4.231, 0.5902, -3.023), (-3.821, 0.9483, -2.519), (3.43, 0.5563, -2.538), (2.504, 0.5267, -2.555), (3.123, 0.9021, -2.162), (3.821, 0.9481, -2.52), (4.231, 0.5907, -3.024), (4.173, 0.8647, -3.444), (3.254, 0.797, -4.901), (2.326, 0.7132, -4.796), (1.917, 0.7652, -2.926), (2.591, 1.017, 0.7132), (1.874, 0.9154, 2.442), (1.994, 0.696, 2.651), (2.583, 1.096, 3.38), (3.311, 0.7959, 3.207), (3.458, 1.132, 3.19), (4.147, 1.091, 2.842), (4.274, 0.7187, 2.351), (4.133, 0.9933, 0.7939), (-2.582, 1.047, 0.6958), (-4.124, 1.014, 0.7748), (-4.268, 0.7413, 2.343), (-4.141, 1.097, 2.824), (-3.303, 0.8274, 3.196), (-3.452, 1.14, 3.173), (-2.577, 1.107, 3.363), (-1.987, 0.713, 2.638), (-1.866, 0.9368, 2.425)], [], [(0, 1, 2), (0, 3, 1), (3, 0, 4), (4, 5, 3), (6, 7, 8), (6, 9, 7), (10, 9, 6), (10, 11, 9), (12, 13, 14), (12, 15, 13), (16, 15, 12), (16, 17, 15), (18, 19, 20), (18, 21, 19), (22, 21, 18), (22, 23, 21), (24, 25, 14), (24, 26, 25), (27, 26, 24), (24, 13, 27), (15, 27, 13), (15, 28, 27), (29, 28, 15), (15, 17, 29), (16, 29, 17), (16, 30, 29), (31, 30, 16), (31, 32, 30), (25, 32, 31), (25, 26, 32), (12, 25, 31), (33, 34, 19), (33, 35, 34), (36, 35, 33), (33, 37, 36), (21, 37, 33), (37, 38, 36), (37, 23, 38), (39, 38, 23), (23, 22, 39), (18, 39, 22), (18, 40, 39), (41, 40, 18), (18, 20, 41), (34, 41, 20), (34, 35, 41), (0, 42, 4), (0, 43, 42), (43, 0, 2), (2, 44, 43), (45, 43, 44), (44, 1, 45), (46, 45, 1), (46, 47, 45), (48, 47, 46), (46, 3, 48), (49, 48, 3), (49, 50, 48), (5, 50, 49), (5, 4, 50), (42, 50, 4), (11, 51, 9), (11, 52, 51), (10, 52, 11), (10, 53, 52), (54, 52, 53), (53, 6, 54), (55, 54, 6), (55, 56, 54), (57, 56, 55), (55, 8, 57), (58, 57, 8), (58, 59, 57), (7, 59, 58), (7, 9, 59), (51, 59, 9)])
me_donfan_mat_4.polygons.foreach_set('use_smooth', [True] * 76)
_k = set([(1, 2), (1, 3), (1, 44), (1, 46), (2, 44), (3, 5), (3, 46), (3, 49), (5, 49), (6, 8), (6, 10), (6, 53), (6, 55), (7, 8), (7, 58), (8, 55), (8, 58), (10, 53), (12, 14), (12, 16), (12, 25), (12, 31), (13, 14), (13, 24), (14, 24), (14, 25), (16, 31), (19, 20), (19, 21), (19, 33), (19, 34), (20, 34), (21, 23), (21, 33), (21, 37), (23, 37), (26, 27), (26, 32), (27, 28), (28, 29), (29, 30), (30, 32), (35, 36), (35, 41), (36, 38), (38, 39), (39, 40), (40, 41), (42, 43), (42, 50), (43, 45), (45, 47), (47, 48), (48, 50), (51, 52), (51, 59), (52, 54), (54, 56), (56, 57), (57, 59)])
me_donfan_mat_4.attributes.new('sharp_edge', 'BOOLEAN', 'EDGE').data.foreach_set('value', [ (min(e.vertices), max(e.vertices)) in _k for e in me_donfan_mat_4.edges])
_uv = me_donfan_mat_4.uv_layers.new(name='UVTex')
_uv.uv.foreach_set('vector', [0.5344, 0.06768, 0.6535, 0.06769, 0.6134, 0.06769, 0.5344, 0.06768, 0.6148, 0.06769, 0.6535, 0.06769, 0.6148, 0.06769, 0.5344, 0.06768, 0.5147, 0.06769, 0.5147, 0.06769, 0.5589, 0.06769, 0.6148, 0.06769, 0.6148, 0.06769, 0.6134, 0.06769, 0.6535, 0.06769, 0.6148, 0.06769, 0.5344, 0.06768, 0.6134, 0.06769, 0.5589, 0.06769, 0.5344, 0.06768, 0.6148, 0.06769, 0.5589, 0.06769, 0.5147, 0.06769, 0.5344, 0.06768, 0.32, 0.06769, 0.3182, 0.06769, 0.3397, 0.06769, 0.32, 0.06769, 0.2192, 0.06769, 0.3182, 0.06769, 0.2714, 0.06769, 0.2192, 0.06769, 0.32, 0.06769, 0.2714, 0.06769, 0.2139, 0.06769, 0.2192, 0.06769, 0.2192, 0.06769, 0.3397, 0.06769, 0.3182, 0.06769, 0.2192, 0.06769, 0.32, 0.06769, 0.3397, 0.06769, 0.2139, 0.06769, 0.32, 0.06769, 0.2192, 0.06769, 0.2139, 0.06769, 0.2714, 0.06769, 0.32, 0.06769, 0.333, 0.3359, 0.334, 0.3873, 0.3397, 0.06769, 0.333, 0.3359, 0.355, 0.9876, 0.334, 0.3873, 0.3123, 0.75, 0.355, 0.9876, 0.333, 0.3359, 0.333, 0.3359, 0.3182, 0.06769, 0.3123, 0.75, 0.2192, 0.06769, 0.3123, 0.75, 0.3182, 0.06769, 0.2192, 0.06769, 0.2081, 0.6596, 0.3123, 0.75, 0.2022, 0.8051, 0.2081, 0.6596, 0.2192, 0.06769, 0.2192, 0.06769, 0.2139, 0.06769, 0.2022, 0.8051, 0.2714, 0.06769, 0.2022, 0.8051, 0.2139, 0.06769, 0.2714, 0.06769, 0.2835, 0.9226, 0.2022, 0.8051, 0.3069, 0.447, 0.2835, 0.9226, 0.2714, 0.06769, 0.3069, 0.447, 0.335, 1.067, 0.2835, 0.9226, 0.334, 0.3873, 0.335, 1.067, 0.3069, 0.447, 0.334, 0.3873, 0.355, 0.9876, 0.335, 1.067, 0.32, 0.06769, 0.334, 0.3873, 0.3069, 0.447, 0.334, 0.3873, 0.333, 0.3359, 0.3397, 0.06769, 0.334, 0.3873, 0.355, 0.9876, 0.333, 0.3359, 0.335, 1.067, 0.355, 0.9876, 0.334, 0.3873, 0.334, 0.3873, 0.3069, 0.447, 0.335, 1.067, 0.32, 0.06769, 0.3069, 0.447, 0.334, 0.3873, 0.3069, 0.447, 0.2835, 0.9226, 0.335, 1.067, 0.3069, 0.447, 0.2714, 0.06769, 0.2835, 0.9226, 0.2022, 0.8051, 0.2835, 0.9226, 0.2714, 0.06769, 0.2714, 0.06769, 0.2139, 0.06769, 0.2022, 0.8051, 0.2192, 0.06769, 0.2022, 0.8051, 0.2139, 0.06769, 0.2192, 0.06769, 0.2081, 0.6596, 0.2022, 0.8051, 0.3123, 0.75, 0.2081, 0.6596, 0.2192, 0.06769, 0.2192, 0.06769, 0.3182, 0.06769, 0.3123, 0.75, 0.333, 0.3359, 0.3123, 0.75, 0.3182, 0.06769, 0.333, 0.3359, 0.355, 0.9876, 0.3123, 0.75, 0.5344, 0.06768, 0.5181, 1.146, 0.5147, 0.06769, 0.5344, 0.06768, 0.6147, 1.03, 0.5181, 1.146, 0.6147, 1.03, 0.5344, 0.06768, 0.6134, 0.06769, 0.6134, 0.06769, 0.6518, 0.6717, 0.6147, 1.03, 0.6668, 1.391, 0.6147, 1.03, 0.6518, 0.6717, 0.6518, 0.6717, 0.6535, 0.06769, 0.6668, 1.391, 0.6477, 0.833, 0.6668, 1.391, 0.6535, 0.06769, 0.6477, 0.833, 0.6561, 1.458, 0.6668, 1.391, 0.6367, 1.381, 0.6561, 1.458, 0.6477, 0.833, 0.6477, 0.833, 0.6148, 0.06769, 0.6367, 1.381, 0.5855, 0.6853, 0.6367, 1.381, 0.6148, 0.06769, 0.5855, 0.6853, 0.5226, 1.128, 0.6367, 1.381, 0.5589, 0.06769, 0.5226, 1.128, 0.5855, 0.6853, 0.5589, 0.06769, 0.5147, 0.06769, 0.5226, 1.128, 0.5181, 1.146, 0.5226, 1.128, 0.5147, 0.06769, 0.5147, 0.06769, 0.5181, 1.146, 0.5344, 0.06768, 0.5147, 0.06769, 0.5226, 1.128, 0.5181, 1.146, 0.5589, 0.06769, 0.5226, 1.128, 0.5147, 0.06769, 0.5589, 0.06769, 0.5855, 0.6853, 0.5226, 1.128, 0.6367, 1.381, 0.5226, 1.128, 0.5855, 0.6853, 0.5855, 0.6853, 0.6148, 0.06769, 0.6367, 1.381, 0.6477, 0.833, 0.6367, 1.381, 0.6148, 0.06769, 0.6477, 0.833, 0.6561, 1.458, 0.6367, 1.381, 0.6668, 1.391, 0.6561, 1.458, 0.6477, 0.833, 0.6477, 0.833, 0.6535, 0.06769, 0.6668, 1.391, 0.6518, 0.6717, 0.6668, 1.391, 0.6535, 0.06769, 0.6518, 0.6717, 0.6147, 1.03, 0.6668, 1.391, 0.6134, 0.06769, 0.6147, 1.03, 0.6518, 0.6717, 0.6134, 0.06769, 0.5344, 0.06768, 0.6147, 1.03, 0.5181, 1.146, 0.6147, 1.03, 0.5344, 0.06768])
me_donfan_mat_4.materials.append(mat_mat_4)
me_donfan_mat_4.use_remesh_preserve_volume = False
me_donfan_mat_4.use_remesh_preserve_attributes = False
me_donfan_mat_4.use_mirror_vertex_groups = False
me_donfan_mat_4.update()
me_donfan_mat_12 = bpy.data.meshes.new('donfan_mat_12')
me_donfan_mat_12.from_pydata([(2.651, 6.141, 5.22), (3.712, 4.854, 5.333), (3.223, 5.291, 4.192), (2.971, 5.639, 5.893), (2.153, 4.58, 5.498), (2.795, 4.863, 6.425), (2.508, 3.914, 4.483), (3.257, 4.345, 4.98), (3.569, 4.788, 6.045), (3.501, 5.261, 6.651), (3.196, 5.376, 6.162), (-2.611, 6.141, 5.22), (-2.819, 5.639, 5.902), (-2.111, 4.585, 5.492), (-3.309, 4.884, 5.333), (-3.197, 5.294, 4.199), (-3.006, 4.373, 4.951), (-2.468, 3.931, 4.466), (-2.693, 4.899, 6.401), (-2.969, 5.376, 6.17), (-3.162, 5.286, 6.643), (-3.218, 4.788, 6.054)], [], [(0, 1, 2), (0, 3, 1), (3, 0, 4), (4, 5, 3), (6, 5, 4), (6, 7, 5), (2, 7, 6), (2, 1, 7), (8, 7, 1), (8, 5, 7), (9, 5, 8), (9, 10, 5), (3, 5, 10), (1, 9, 8), (1, 10, 9), (3, 10, 1), (11, 12, 13), (11, 14, 12), (15, 14, 11), (15, 16, 14), (17, 16, 15), (17, 18, 16), (13, 18, 17), (13, 12, 18), (19, 18, 12), (19, 20, 18), (21, 18, 20), (21, 16, 18), (14, 16, 21), (21, 20, 14), (19, 14, 20), (19, 12, 14)])
me_donfan_mat_12.polygons.foreach_set('use_smooth', [True] * 32)
_k = set([(0, 2), (0, 4), (2, 6), (4, 6), (11, 13), (11, 15), (13, 17), (15, 17)])
me_donfan_mat_12.attributes.new('sharp_edge', 'BOOLEAN', 'EDGE').data.foreach_set('value', [ (min(e.vertices), max(e.vertices)) in _k for e in me_donfan_mat_12.edges])
_uv = me_donfan_mat_12.uv_layers.new(name='UVTex')
_uv.uv.foreach_set('vector', [0.0, 0.9978, 2.022, 0.7188, 0.0, 0.5379, 0.0, 0.9978, 1.415, 0.9375, 2.022, 0.7188, 1.415, 0.9375, 0.0, 0.9978, 0.0, 0.5379, 0.0, 0.5379, 1.288, 0.5437, 1.415, 0.9375, 0.1004, -0.004464, 1.288, 0.5437, 0.0, 0.5379, 0.1004, -0.004464, 1.575, 0.01562, 1.288, 0.5437, 0.0, 0.5379, 1.575, 0.01562, 0.1004, -0.004464, 0.0, 0.5379, 2.022, 0.7188, 1.575, 0.01562, 1.964, 0.3214, 1.575, 0.01562, 2.022, 0.7188, 1.964, 0.3214, 1.288, 0.5437, 1.575, 0.01562, 2.464, 1.527, 1.288, 0.5437, 1.964, 0.3214, 2.464, 1.527, 2.464, 1.527, 1.288, 0.5437, 1.415, 0.9375, 1.288, 0.5437, 2.464, 1.527, 2.022, 0.7188, 2.464, 1.527, 1.964, 0.3214, 2.022, 0.7188, 1.415, 0.9375, 2.464, 1.527, 1.415, 0.9375, 1.415, 0.9375, 2.022, 0.7188, 0.0, 0.9978, 1.415, 0.9375, 0.0, 0.5379, 0.0, 0.9978, 2.022, 0.7188, 1.415, 0.9375, 0.0, 0.5379, 2.022, 0.7188, 0.0, 0.9978, 0.0, 0.5379, 1.575, 0.01562, 2.022, 0.7188, 0.1004, -0.004464, 1.575, 0.01562, 0.0, 0.5379, 0.1004, -0.004464, 1.288, 0.5437, 1.575, 0.01562, 0.0, 0.5379, 1.288, 0.5437, 0.1004, -0.004464, 0.0, 0.5379, 1.415, 0.9375, 1.288, 0.5437, 1.415, 0.9375, 1.288, 0.5437, 1.415, 0.9375, 1.415, 0.9375, 2.464, 1.527, 1.288, 0.5437, 1.964, 0.3214, 1.288, 0.5437, 2.464, 1.527, 1.964, 0.3214, 1.575, 0.01562, 1.288, 0.5437, 2.022, 0.7188, 1.575, 0.01562, 1.964, 0.3214, 1.964, 0.3214, 2.464, 1.527, 2.022, 0.7188, 2.464, 1.527, 2.022, 0.7188, 2.464, 1.527, 2.464, 1.527, 1.415, 0.9375, 2.022, 0.7188])
me_donfan_mat_12.materials.append(mat_mat_12)
me_donfan_mat_12.use_remesh_preserve_volume = False
me_donfan_mat_12.use_remesh_preserve_attributes = False
me_donfan_mat_12.use_mirror_vertex_groups = False
me_donfan_mat_12.update()

# ---- objects
ob_lamp_002 = bpy.data.objects.new('Lamp.002', light_lamp)
ob_lamp_001 = bpy.data.objects.new('Lamp.001', light_lamp)
ob_camera_001 = bpy.data.objects.new('Camera.001', cam_camera_001)
ob_donfan_mat_5 = bpy.data.objects.new('donfan_mat_5', me_donfan_mat_5)
ob_donfan_mat_11 = bpy.data.objects.new('donfan_mat_11', me_donfan_mat_11)
ob_donfan_mat_13 = bpy.data.objects.new('donfan_mat_13', me_donfan_mat_13)
ob_donfan_mat_2 = bpy.data.objects.new('donfan_mat_2', me_donfan_mat_2)
ob_donfan_mat_3 = bpy.data.objects.new('donfan_mat_3', me_donfan_mat_3)
ob_donfan_mat_0 = bpy.data.objects.new('donfan_mat_0', me_donfan_mat_0)
ob_donfan_mat_10 = bpy.data.objects.new('donfan_mat_10', me_donfan_mat_10)
ob_donfan_mat_1 = bpy.data.objects.new('donfan_mat_1', me_donfan_mat_1)
ob_donfan_mat_6 = bpy.data.objects.new('donfan_mat_6', me_donfan_mat_6)
ob_donfan_mat_8 = bpy.data.objects.new('donfan_mat_8', me_donfan_mat_8)
ob_donfan_mat_7 = bpy.data.objects.new('donfan_mat_7', me_donfan_mat_7)
ob_donfan_mat_9 = bpy.data.objects.new('donfan_mat_9', me_donfan_mat_9)
ob_donfan_mat_4 = bpy.data.objects.new('donfan_mat_4', me_donfan_mat_4)
ob_donfan_mat_12 = bpy.data.objects.new('donfan_mat_12', me_donfan_mat_12)

# ---- transforms, parenting, visibility, modifiers, constraints
ob_lamp_002.location = (2.836, 4.254, 17.02)
ob_lamp_002.lock_rotations_4d = False
ob_lamp_002.empty_display_type = 'ARROWS'
ob_lamp_002.lineart.crease_threshold = 0.0
ob_lamp_001.location = (-2.836, 4.254, 17.02)
ob_lamp_001.lock_rotations_4d = False
ob_lamp_001.empty_display_type = 'ARROWS'
ob_lamp_001.lineart.crease_threshold = 0.0
ob_camera_001.location = (0.0, 4.254, 17.02)
ob_camera_001.lock_rotations_4d = False
ob_camera_001.empty_display_type = 'ARROWS'
ob_camera_001.lineart.crease_threshold = 0.0
ob_donfan_mat_5.location = (0.0, 0.0, 0.0)
ob_donfan_mat_5.lock_rotations_4d = False
ob_donfan_mat_5.empty_display_type = 'ARROWS'
ob_donfan_mat_5.lineart.crease_threshold = 0.0
ob_donfan_mat_11.location = (0.0, 0.0, 0.0)
ob_donfan_mat_11.lock_rotations_4d = False
ob_donfan_mat_11.empty_display_type = 'ARROWS'
ob_donfan_mat_11.lineart.crease_threshold = 0.0
ob_donfan_mat_13.location = (0.0, 0.0, 0.0)
ob_donfan_mat_13.lock_rotations_4d = False
ob_donfan_mat_13.empty_display_type = 'ARROWS'
ob_donfan_mat_13.lineart.crease_threshold = 0.0
ob_donfan_mat_2.location = (0.0, 0.0, 0.0)
ob_donfan_mat_2.lock_rotations_4d = False
ob_donfan_mat_2.empty_display_type = 'ARROWS'
ob_donfan_mat_2.lineart.crease_threshold = 0.0
ob_donfan_mat_3.location = (0.0, 0.0, 0.0)
ob_donfan_mat_3.lock_rotations_4d = False
ob_donfan_mat_3.empty_display_type = 'ARROWS'
ob_donfan_mat_3.lineart.crease_threshold = 0.0
ob_donfan_mat_0.location = (0.0, 0.0, 0.0)
ob_donfan_mat_0.lock_rotations_4d = False
ob_donfan_mat_0.empty_display_type = 'ARROWS'
ob_donfan_mat_0.lineart.crease_threshold = 0.0
ob_donfan_mat_10.location = (0.0, 0.0, 0.0)
ob_donfan_mat_10.lock_rotations_4d = False
ob_donfan_mat_10.empty_display_type = 'ARROWS'
ob_donfan_mat_10.lineart.crease_threshold = 0.0
ob_donfan_mat_1.location = (0.0, 0.0, 0.0)
ob_donfan_mat_1.lock_rotations_4d = False
ob_donfan_mat_1.empty_display_type = 'ARROWS'
ob_donfan_mat_1.lineart.crease_threshold = 0.0
ob_donfan_mat_6.location = (0.0, 0.0, 0.0)
ob_donfan_mat_6.lock_rotations_4d = False
ob_donfan_mat_6.empty_display_type = 'ARROWS'
ob_donfan_mat_6.lineart.crease_threshold = 0.0
ob_donfan_mat_8.location = (0.0, 0.0, 0.0)
ob_donfan_mat_8.lock_rotations_4d = False
ob_donfan_mat_8.empty_display_type = 'ARROWS'
ob_donfan_mat_8.lineart.crease_threshold = 0.0
ob_donfan_mat_7.location = (0.0, 0.0, 0.0)
ob_donfan_mat_7.lock_rotations_4d = False
ob_donfan_mat_7.empty_display_type = 'ARROWS'
ob_donfan_mat_7.lineart.crease_threshold = 0.0
ob_donfan_mat_9.location = (0.0, 0.0, 0.0)
ob_donfan_mat_9.lock_rotations_4d = False
ob_donfan_mat_9.empty_display_type = 'ARROWS'
ob_donfan_mat_9.lineart.crease_threshold = 0.0
ob_donfan_mat_4.location = (0.0, 0.0, 0.0)
ob_donfan_mat_4.lock_rotations_4d = False
ob_donfan_mat_4.empty_display_type = 'ARROWS'
ob_donfan_mat_4.lineart.crease_threshold = 0.0
ob_donfan_mat_12.location = (0.0, 0.0, 0.0)
ob_donfan_mat_12.lock_rotations_4d = False
ob_donfan_mat_12.empty_display_type = 'ARROWS'
ob_donfan_mat_12.lineart.crease_threshold = 0.0

# ---- collection membership
col_collection_1.objects.link(ob_lamp_002)
col_collection_1.objects.link(ob_lamp_001)
col_collection_1.objects.link(ob_camera_001)
col_collection_1.objects.link(ob_donfan_mat_5)
col_collection_1.objects.link(ob_donfan_mat_11)
col_collection_1.objects.link(ob_donfan_mat_13)
col_collection_1.objects.link(ob_donfan_mat_2)
col_collection_1.objects.link(ob_donfan_mat_3)
col_collection_1.objects.link(ob_donfan_mat_0)
col_collection_1.objects.link(ob_donfan_mat_10)
col_collection_1.objects.link(ob_donfan_mat_1)
col_collection_1.objects.link(ob_donfan_mat_6)
col_collection_1.objects.link(ob_donfan_mat_8)
col_collection_1.objects.link(ob_donfan_mat_7)
col_collection_1.objects.link(ob_donfan_mat_9)
col_collection_1.objects.link(ob_donfan_mat_4)
col_collection_1.objects.link(ob_donfan_mat_12)

# ---- scene / render settings (as saved in the file)
scene.camera = ob_camera_001
scene.frame_start = 1; scene.frame_end = 250; scene.frame_set(1)
scene.render.engine = 'BLENDER_EEVEE_NEXT'
scene.render.image_settings.file_format = 'TARGA'
scene.render.image_settings.color_mode = 'RGB'
scene.render.image_settings.compression = 90
scene.render.resolution_x = 320
scene.render.resolution_y = 256
scene.render.fps = 25
scene.render.dither_intensity = 0.0
scene.render.film_transparent = True
scene.render.use_compositing = False
scene.render.use_sequencer = False
scene.render.use_file_extension = False
scene.render.bake_margin = 2
scene.render.bake_bias = 0.0
scene.render.use_stamp_time = False
scene.render.use_stamp_date = False
scene.render.use_stamp_frame = False
scene.render.use_stamp_camera = False
scene.render.use_stamp_scene = False
scene.render.use_stamp_filename = False
scene.render.use_stamp_render_time = False
scene.render.stamp_font_size = 0
scene.render.stamp_foreground = (0.0, 0.0, 0.0, 0.0)
scene.render.stamp_background = (0.0, 0.0, 0.0, 0.0)
scene.cycles.use_denoising = False
scene.cycles.samples = 10
scene.cycles.sampling_pattern = 'TABULATED_SOBOL'
scene.cycles.light_sampling_threshold = 0.0
scene.cycles.use_adaptive_sampling = False
scene.cycles.use_light_tree = False
scene.cycles.blur_glossy = 0.0
scene.cycles.volume_bounces = 1
scene.cycles.pixel_filter_type = 'GAUSSIAN'
scene.cycles.sample_clamp_indirect = 0.0
scene.view_settings.view_transform = 'Raw'
bpy.context.view_layer.update()
